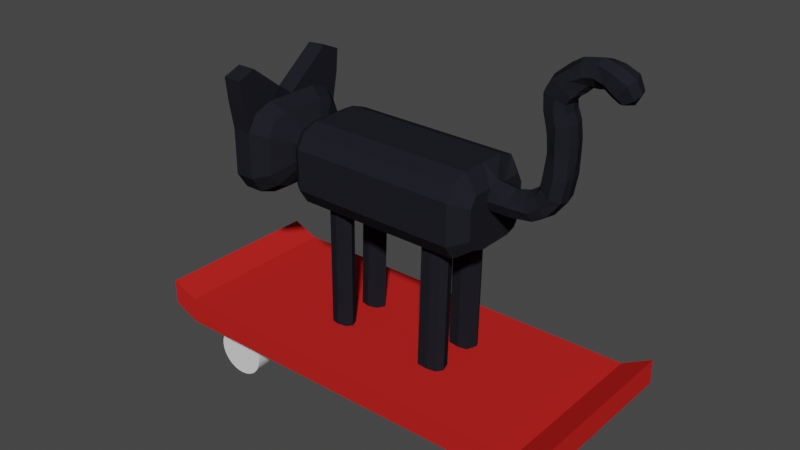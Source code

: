 # Source: cat-on-skateboardwithwheels.blend  (saved by Blender 2.81.16; exported with 4.5.12 LTS)
import bpy
from mathutils import Matrix  # noqa: F401  (used for matrix-valued properties, if any)

bpy.ops.wm.read_factory_settings(use_empty=True)
scene = bpy.context.scene
scene.name = 'Scene'

# ---- collections
col_collection = bpy.data.collections.new('Collection'); scene.collection.children.link(col_collection)

# ---- materials (node trees are filled in below, after node groups)
mat_material_001 = bpy.data.materials.new('Material.001')
mat_material_001.alpha_threshold = 0.0
mat_material_001.use_transparent_shadow = False
mat_material_001.diffuse_color = (0.5372, 0.01951, 0.01695, 1.0)
mat_material_001.line_color = (0.0, 0.0, 0.0, 1.0)
mat_material = bpy.data.materials.new('Material')
mat_material.alpha_threshold = 0.0
mat_material.use_transparent_shadow = False
mat_material.diffuse_color = (0.01484, 0.0153, 0.02074, 1.0)
mat_material.roughness = 0.8206
mat_material.specular_intensity = 0.381
mat_material.line_color = (0.0, 0.0, 0.0, 1.0)

# ---- material node trees

# ---- world
world_world = bpy.data.worlds.new('World'); scene.world = world_world
world_world.use_nodes = True; world_world.node_tree.nodes.clear()
_N = world_world.node_tree.nodes; _L = world_world.node_tree.links
n0 = _N.new('ShaderNodeOutputWorld'); n0.name = 'World Output'; n0.location = (300, 300)
n1 = _N.new('ShaderNodeBackground'); n1.name = 'Background'; n1.location = (10, 300)
n1.inputs[0].default_value = (0.05088, 0.05088, 0.05088, 1.0)
_L.new(n1.outputs[0], n0.inputs[0])
n0.is_active_output = True
world_world.color = (0.05088, 0.05088, 0.05088)
world_world.use_sun_shadow = False
world_world.sun_shadow_jitter_overblur = 0.0

# ---- meshes
me_cube = bpy.data.meshes.new('Cube')
me_cube.from_pydata([(1.0, 1.0, 1.0), (1.0, 1.0, 0.7023), (1.0, -1.0, 1.0), (1.0, -1.0, 0.7023), (-3.432, 1.0, 1.0), (-3.432, 1.0, 0.7023), (-3.432, -1.0, 1.0), (-3.432, -1.0, 0.7023), (1.347, 1.0, 1.193), (1.347, 1.0, 0.9054), (1.347, -1.0, 1.193), (1.347, -1.0, 0.9054), (-3.742, 1.0, 0.844), (-3.742, -1.0, 0.844), (-3.742, -1.0, 1.132), (-3.742, 1.0, 1.132)], [], [(0, 4, 6, 2), (3, 2, 6, 7), (5, 7, 13, 12), (5, 1, 3, 7), (2, 3, 11, 10), (5, 4, 0, 1), (9, 8, 10, 11), (1, 0, 8, 9), (3, 1, 9, 11), (0, 2, 10, 8), (13, 14, 15, 12), (6, 4, 15, 14), (4, 5, 12, 15), (7, 6, 14, 13)])
_uv = me_cube.uv_layers.new(name='UVMap')
_uv.uv.foreach_set('vector', [0.625, 0.5, 0.875, 0.5, 0.875, 0.75, 0.625, 0.75, 0.375, 0.75, 0.625, 0.75, 0.625, 1.0, 0.375, 1.0, 0.125, 0.5, 0.125, 0.75, 0.125, 0.75, 0.125, 0.5, 0.125, 0.5, 0.375, 0.5, 0.375, 0.75, 0.125, 0.75, 0.625, 0.75, 0.375, 0.75, 0.375, 0.75, 0.625, 0.75, 0.375, 0.25, 0.625, 0.25, 0.625, 0.5, 0.375, 0.5, 0.375, 0.5, 0.625, 0.5, 0.625, 0.75, 0.375, 0.75, 0.375, 0.5, 0.625, 0.5, 0.625, 0.5, 0.375, 0.5, 0.375, 0.75, 0.375, 0.5, 0.375, 0.5, 0.375, 0.75, 0.625, 0.5, 0.625, 0.75, 0.625, 0.75, 0.625, 0.5, 0.375, 0.0, 0.625, 0.0, 0.625, 0.25, 0.375, 0.25, 0.875, 0.75, 0.875, 0.5, 0.875, 0.5, 0.875, 0.75, 0.625, 0.25, 0.375, 0.25, 0.375, 0.25, 0.625, 0.25, 0.375, 1.0, 0.625, 1.0, 0.625, 1.0, 0.375, 1.0])
me_cube.materials.append(mat_material_001)
me_cube.use_remesh_preserve_volume = False
me_cube.use_remesh_preserve_attributes = False
me_cube.use_mirror_vertex_groups = False
me_cube.update()
me_cube_003 = bpy.data.meshes.new('Cube.003')
me_cube_003.from_pydata([(-1.638, -0.3732, 0.2102), (-1.638, -0.3769, 0.9191), (-1.638, 0.4407, 0.2006), (-1.638, 0.4659, 0.9164), (0.3604, -0.4161, 0.1442), (0.3604, -0.4202, 0.932), (0.3604, 0.4884, 0.1335), (0.3604, 0.5164, 0.929), (-1.638, 0.04096, 0.1527), (-1.638, -0.469, 0.5665), (-1.638, 0.04096, 0.9803), (-1.638, 0.5509, 0.5665), (-0.9158, 0.4868, 0.1467), (-0.9158, 0.5148, 0.9423), (0.3604, 0.6108, 0.5401), (0.3604, 0.04411, 0.08028), (0.3604, 0.04411, 1.0), (0.3604, -0.5226, 0.5401), (-0.9158, -0.4177, 0.1574), (-0.9158, -0.4218, 0.9452), (-0.9158, 0.04255, 1.013), (-0.9158, 0.04255, 0.09351), (-0.9158, -0.5242, 0.5534), (-0.9158, 0.6092, 0.5534), (-1.901, 0.1851, 0.3321), (-1.638, -0.214, 0.1527), (-1.638, -0.469, 0.7734), (-1.638, 0.2959, 0.9803), (-1.638, 0.5509, 0.3596), (-1.554, 0.486, 0.1533), (-0.2777, 0.5156, 0.9357), (0.3604, 0.6108, 0.3102), (0.1909, 0.3275, 0.08028), (0.3604, -0.2392, 1.0), (0.3604, -0.5226, 0.3102), (-0.2777, -0.4169, 0.1508), (-1.554, -0.4226, 0.9519), (-1.638, 0.2959, 0.1527), (-1.638, -0.469, 0.3596), (-1.638, -0.214, 0.9803), (-1.638, 0.5509, 0.7734), (-0.2777, 0.4876, 0.1401), (-1.554, 0.514, 0.9489), (0.3604, 0.6108, 0.7701), (0.1928, -0.2392, 0.08028), (0.3604, 0.3275, 1.0), (0.3604, -0.5226, 0.7701), (-1.554, -0.4185, 0.164), (-0.2777, -0.421, 0.9386), (-0.9158, -0.2408, 1.013), (-0.9158, 0.3259, 1.013), (-0.2777, 0.04333, 1.007), (-1.554, 0.04177, 1.02), (-1.092, -0.2408, 0.09351), (-1.079, 0.3259, 0.09351), (-1.554, 0.04177, 0.1001), (-0.2777, 0.04333, 0.0869), (-1.554, -0.5249, 0.56), (-0.2777, -0.5234, 0.5468), (-0.9158, -0.5242, 0.3234), (-0.9158, -0.5242, 0.7833), (0.2009, 0.04391, 0.08194), (-0.2777, 0.61, 0.5468), (-1.554, 0.6085, 0.56), (-0.9158, 0.6092, 0.3234), (-0.9158, 0.6092, 0.7833), (-1.901, 0.267, 0.3592), (-1.901, 0.3293, 0.4491), (-1.901, 0.2812, 0.7641), (-1.901, 0.1851, 0.8003), (-1.901, -0.1955, 0.7656), (-1.901, -0.2476, 0.6832), (-1.901, -0.1935, 0.3646), (-1.554, 0.6085, 0.7899), (-1.554, 0.6085, 0.3301), (-0.2777, 0.61, 0.3168), (-0.09227, -0.1225, 0.08691), (-0.1181, 0.04352, 0.08524), (-0.2777, -0.5234, 0.7767), (-0.2777, -0.5234, 0.3168), (-1.554, -0.5249, 0.3301), (-0.1409, 0.3267, 0.0869), (-1.394, 0.3251, 0.1001), (-1.393, -0.2416, 0.1001), (-1.554, 0.3251, 1.02), (-0.2777, 0.3267, 1.007), (-0.2777, -0.24, 1.007), (-1.554, -0.2416, 1.02), (-0.142, -0.24, 0.0869), (-1.554, -0.5249, 0.7899), (0.1536, -0.122, 0.08028), (-0.2777, 0.61, 0.7767), (-1.901, -0.1034, 0.3321), (0.1627, 0.3851, 0.1069), (0.1466, 0.2061, 0.08028), (0.0414, 0.488, 0.1368), (0.0414, 0.04372, 0.08359), (-0.08669, 0.2073, 0.0869), (-0.09371, 0.39, 0.1135), (0.1665, -0.2557, -1.351), (0.0414, 0.4075, 0.1102), (0.0414, 0.1854, 0.08359), (-1.128, 0.2362, 0.09351), (-1.235, 0.04216, 0.09682), (-1.341, 0.23, 0.1001), (-1.169, -0.1214, -1.339), (-1.235, 0.2041, 0.09682), (-1.235, 0.4864, 0.15), (-1.131, 0.3878, 0.1201), (-1.341, 0.3889, 0.1267), (0.5291, 0.04907, 0.87), (-1.235, 0.4203, 0.1234), (-1.235, -0.4181, 0.1607), (-1.142, -0.3059, 0.1254), (-1.332, -0.3034, 0.1111), (0.5291, -0.158, 0.195), (-1.235, -0.3279, 0.1288), (-1.126, -0.1549, 0.09351), (-1.394, 0.04196, 0.09847), (-1.339, -0.1524, 0.1001), (0.5291, 0.4631, 0.363), (-1.075, 0.04235, 0.09516), (0.5291, 0.4631, 0.531), (-1.235, -0.1224, 0.09682), (0.5291, 0.4631, 0.699), (0.5291, -0.2872, 0.2417), (0.5291, 0.3149, 0.2145), (-1.391, -0.2382, -1.659), (-1.393, -0.238, -1.66), (0.5291, -0.365, 0.363), (0.5291, 0.1743, 0.8075), (0.5291, -0.2902, 0.8173), (0.5291, -0.06547, 0.8115), (0.5291, 0.04907, 0.195), (0.5291, 0.3737, 0.2339), (0.5291, -0.365, 0.699), (0.5291, -0.365, 0.531), (0.5268, -0.07468, 0.5899), (0.5291, 0.1661, 0.5843), (0.5291, 0.04907, 0.531), (0.5291, 0.04907, 0.363), (0.5291, 0.1526, 0.195), (0.5291, 0.2561, 0.195), (0.5291, 0.3941, 0.8152), (0.5291, 0.2144, 0.699), (0.5291, 0.2561, 0.363), (0.5291, -0.158, 0.363), (0.5291, -0.1141, 0.699), (0.0414, -0.09796, 0.08359), (0.0414, -0.4165, 0.1475), (-0.09068, -0.3161, 0.1188), (0.1421, -0.3093, 0.1122), (0.0414, -0.3281, 0.1155), (0.1164, 0.212, -1.359), (0.1607, 0.3334, -1.359), (-0.1239, 0.396, -1.326), (-0.171, 0.3326, -1.353), (0.01124, 0.333, -1.356), (0.1326, 0.391, -1.333), (-0.1169, 0.2132, -1.353), (0.01124, 0.4135, -1.33), (0.01124, 0.1913, -1.356), (0.01512, -0.2561, -1.348), (0.1158, -0.3258, -1.319), (0.1274, -0.1385, -1.351), (-0.1185, -0.1389, -1.344), (-0.1683, -0.2565, -1.344), (0.01512, -0.1144, -1.348), (-0.117, -0.3326, -1.312), (0.01512, -0.3446, -1.316), (-1.178, 0.393, -1.337), (-1.126, 0.3311, -1.364), (-1.388, 0.3941, -1.33), (-1.442, 0.3303, -1.357), (-1.176, 0.2414, -1.364), (-1.388, 0.2352, -1.357), (-1.282, 0.3307, -1.36), (-1.282, 0.2093, -1.36), (-1.282, 0.4255, -1.334), (-1.135, -0.2073, -1.339), (-1.382, -0.1189, -1.332), (-1.436, -0.2081, -1.332), (-1.185, -0.2724, -1.307), (-1.375, -0.2699, -1.321), (-1.278, -0.2944, -1.304), (-1.278, -0.08892, -1.336), (-1.278, -0.2079, -1.32), (-1.778, -0.1034, 0.3321), (-1.778, -0.1935, 0.3646), (-1.778, -0.2476, 0.6832), (-1.778, -0.1955, 0.7656), (-1.778, 0.1851, 0.8003), (-1.778, 0.2812, 0.7641), (-1.778, 0.3293, 0.4491), (-1.778, 0.267, 0.3592), (-1.778, 0.1851, 0.3321), (-1.778, 0.04083, 0.3321), (-1.778, -0.2476, 0.4491), (-1.778, -0.2476, 0.5662), (-1.778, -0.1034, 0.8003), (-1.778, 0.04083, 0.8003), (-1.778, 0.3293, 0.6832), (-1.778, 0.3293, 0.5662), (-1.901, 0.04083, 0.3321), (-1.901, -0.2476, 0.4491), (-1.901, -0.2476, 0.5662), (-1.901, -0.1034, 0.8003), (-1.901, 0.04083, 0.8003), (-1.901, 0.3293, 0.6832), (-1.901, 0.3293, 0.5662), (-2.018, 0.5699, 0.7811), (-2.018, 0.5699, 0.5665), (-2.018, -0.2235, 0.9957), (-2.018, 0.04097, 0.9957), (-2.018, -0.4879, 0.3519), (-2.018, -0.4879, 0.5665), (-2.018, 0.3054, 0.1373), (-2.018, 0.04097, 0.1373), (-2.018, 0.5699, 0.3519), (-2.018, 0.4556, 0.187), (-2.018, 0.3054, 0.9957), (-2.018, 0.4817, 0.9295), (-2.018, -0.4879, 0.7811), (-2.018, -0.3924, 0.9323), (-2.018, -0.2235, 0.1373), (-2.018, -0.3886, 0.197), (-2.406, 0.6914, 0.3029), (-2.406, 0.04104, 0.039), (-2.406, 0.3662, 0.039), (-2.406, -0.6093, 0.5667), (-2.406, -0.6093, 0.3029), (-2.406, 0.04104, 1.094), (-2.406, -0.2841, 1.094), (-2.406, 0.6914, 0.5667), (-2.406, 0.6914, 0.8306), (-2.185, 0.6914, 0.8306), (-2.185, 0.6914, 0.5667), (-2.185, -0.2841, 1.094), (-2.185, 0.04104, 1.094), (-2.185, -0.6093, 0.3029), (-2.185, -0.6093, 0.5667), (-2.185, 0.3662, 0.039), (-2.185, 0.04104, 0.039), (-2.185, 0.6914, 0.3029), (-2.185, 0.5509, 0.1001), (-2.185, 0.3662, 1.094), (-2.185, 0.583, 1.013), (-2.185, -0.6093, 0.8306), (-2.185, -0.4918, 1.016), (-2.185, -0.2841, 0.039), (-2.185, -0.4871, 0.1123), (-2.613, 0.2497, 0.1941), (-2.509, 0.4701, 0.1419), (-2.509, 0.5883, 0.3126), (-2.509, 0.4971, 0.9103), (-2.509, 0.3146, 0.9788), (-2.509, -0.4075, 0.9131), (-2.509, -0.5063, 0.7567), (-2.509, -0.4035, 0.1522), (-2.613, -0.1703, 0.1873), (-2.406, 0.5509, 0.1001), (-2.406, 0.3662, 1.094), (-2.406, 0.583, 1.013), (-2.406, -0.6093, 0.8306), (-2.406, -0.4918, 1.016), (-2.406, -0.2841, 0.039), (-2.406, -0.4871, 0.1123), (-2.613, 0.04098, 0.161), (-2.509, -0.5063, 0.3126), (-2.509, -0.5063, 0.5347), (-2.509, -0.2327, 0.9788), (-2.509, 0.04098, 0.9788), (-2.509, 0.5883, 0.7567), (-2.509, 0.5883, 0.5347), (-2.613, 0.2563, 0.4948), (-2.617, -0.1563, 0.4878), (-2.642, 0.05227, 0.5347), (-2.599, 0.05399, 0.7349), (-2.587, -0.2327, 0.7417), (-2.613, -0.2327, 0.3126), (-2.613, 0.3146, 0.3126), (-2.583, 0.3139, 0.7419), (-2.406, -0.6637, 1.158), (-2.406, -0.6898, 1.425), (-2.406, -0.4821, 1.503), (-2.388, -0.1486, 1.231), (-2.185, -0.4821, 1.503), (-2.167, -0.1486, 1.231), (-2.185, -0.6637, 1.158), (-2.185, -0.6898, 1.425), (-2.406, 0.5626, 1.491), (-2.406, 0.7794, 1.41), (-2.185, 0.5626, 1.491), (-2.185, 0.7794, 1.41), (-2.185, 0.7572, 1.149), (-2.406, 0.7572, 1.149), (-2.73, 0.2511, 0.2131), (-2.73, 0.04235, 0.18), (-2.694, -0.1549, 0.4224), (-2.719, 0.05364, 0.4692), (-2.804, 0.04235, 0.3023), (-2.73, -0.1689, 0.2064), (-2.69, 0.2577, 0.4294), (-2.751, -0.1854, 0.2962), (-2.753, 0.273, 0.3079), (0.7595, 0.1738, 0.7785), (0.7595, 0.2138, 0.6985), (0.7595, 0.0485, 0.841), (0.7595, -0.06605, 0.7825), (0.7608, 0.1655, 0.5991), (0.9963, 0.1833, 0.8699), (0.777, 0.0485, 0.5667), (0.7618, -0.07525, 0.5894), (0.7595, -0.1147, 0.6985), (0.915, 0.1739, 0.8163), (0.9737, 0.2139, 0.7078), (0.915, 0.04861, 0.8788), (0.915, -0.06593, 0.8203), (1.009, 0.1657, 0.6306), (1.046, 0.1889, 0.9644), (1.025, 0.04861, 0.5982), (1.01, -0.07513, 0.6208), (0.9737, -0.1145, 0.7078), (1.071, 0.2233, 0.7912), (0.9963, 0.05801, 0.9323), (1.014, -0.05653, 0.8738), (1.158, 0.1751, 0.728), (1.175, 0.05801, 0.6955), (1.163, -0.06921, 0.7158), (1.092, -0.1044, 0.7887), (1.169, 0.2289, 0.9117), (1.007, 0.06361, 0.9906), (1.069, -0.05093, 0.9669), (1.285, 0.1807, 0.8902), (1.076, 0.2018, 1.297), (1.301, 0.06317, 0.8578), (1.29, -0.04598, 0.878), (1.189, -0.09878, 0.9093), (1.082, 0.1981, 1.109), (1.199, 0.2382, 1.114), (1.04, 0.07289, 1.112), (1.083, -0.04165, 1.124), (1.322, 0.1899, 1.115), (1.339, 0.07245, 1.098), (1.327, -0.0367, 1.1), (1.219, -0.0895, 1.112), (1.175, 0.2398, 1.311), (1.054, 0.08633, 1.309), (1.097, -0.02078, 1.325), (1.322, 0.2008, 1.311), (1.351, 0.08595, 1.297), (1.325, -0.0231, 1.299), (1.207, -0.06926, 1.309), (1.082, 0.2036, 1.54), (1.081, 0.2043, 1.448), (1.179, 0.2423, 1.462), (1.047, 0.08887, 1.46), (1.093, -0.03077, 1.457), (1.321, 0.2034, 1.462), (1.35, 0.08849, 1.448), (1.324, -0.02056, 1.45), (1.197, -0.06671, 1.46), (1.039, 0.2016, 1.713), (1.181, 0.2416, 1.594), (1.031, 0.08814, 1.553), (1.086, -0.04125, 1.55), (1.299, 0.2026, 1.633), (1.328, 0.08776, 1.619), (1.302, -0.02129, 1.621), (1.199, -0.06745, 1.592), (1.032, 0.2006, 1.879), (1.138, 0.2396, 1.738), (0.9885, 0.08612, 1.726), (1.043, -0.04327, 1.723), (1.256, 0.2006, 1.743), (1.285, 0.08574, 1.729), (1.259, -0.02331, 1.73), (1.156, -0.06947, 1.736), (1.11, 0.2014, 2.021), (1.151, 0.2386, 1.868), (0.9807, 0.08516, 1.891), (1.035, -0.04423, 1.889), (1.248, 0.1997, 1.824), (1.277, 0.08478, 1.81), (1.251, -0.02427, 1.812), (1.169, -0.07043, 1.866), (1.254, 0.194, 2.148), (1.23, 0.2394, 1.969), (1.059, 0.08592, 2.033), (1.114, -0.04346, 2.03), (1.306, 0.2004, 1.901), (1.335, 0.09452, 1.887), (1.309, -0.02351, 1.888), (1.248, -0.06967, 1.967), (1.32, 0.2348, 2.058), (1.226, 0.0806, 2.174), (1.258, -0.03387, 2.143), (1.371, 0.2028, 1.978), (1.392, 0.09451, 1.928), (1.364, 0.007548, 1.955), (1.305, -0.05596, 2.051), (1.371, 0.1867, 2.223), (1.412, 0.2294, 2.11), (1.343, 0.07333, 2.248), (1.366, -0.02626, 2.219), (1.43, 0.1955, 2.04), (1.444, 0.1021, 1.981), (1.429, 0.03081, 2.017), (1.398, -0.04397, 2.103), (1.546, 0.2194, 2.239), (1.525, 0.2616, 2.112), (1.538, 0.1032, 2.275), (1.517, -0.002822, 2.24), (1.517, 0.2255, 2.037), (1.502, 0.1272, 1.975), (1.492, 0.05364, 2.017), (1.492, -0.02275, 2.115), (1.811, 0.2246, 2.158), (1.678, 0.2073, 2.227), (1.611, 0.268, 2.126), (1.692, 0.08659, 2.237), (1.668, -0.01333, 2.189), (1.58, 0.2451, 2.051), (1.551, 0.1584, 1.978), (1.562, 0.07772, 2.004), (1.602, -0.0139, 2.077), (1.709, 0.2744, 2.052), (1.846, 0.108, 2.148), (1.815, 0.006324, 2.107), (1.648, 0.2476, 2.001), (1.6, 0.1586, 1.943), (1.633, 0.08054, 1.952), (1.717, -0.003847, 1.986), (1.862, 0.2422, 2.017), (1.762, 0.2852, 1.976), (1.892, 0.1417, 2.009), (1.866, 0.05404, 1.974), (1.709, 0.262, 1.932), (1.668, 0.1853, 1.881), (1.697, 0.118, 1.889), (1.769, 0.04527, 1.918), (1.816, 0.1726, 1.893)], [(128, 127)], [(9, 26, 189, 198), (91, 30, 7, 43), (15, 94, 141, 133), (89, 36, 1, 26), (90, 44, 99, 164), (87, 39, 1, 36), (86, 49, 19, 48), (85, 50, 20, 51), (84, 27, 10, 52), (116, 113, 18, 112), (106, 102, 21, 121, 103), (101, 94, 15, 61, 96), (80, 57, 9, 38), (79, 58, 22, 59), (78, 48, 19, 60), (4, 151, 44, 115, 125), (93, 6, 134, 126), (32, 93, 126, 142), (75, 62, 14, 31), (74, 63, 23, 64), (73, 42, 13, 65), (28, 2, 194, 193), (3, 40, 201, 192), (8, 25, 187, 196), (27, 3, 192, 191), (1, 39, 199, 190), (26, 1, 190, 189), (0, 38, 197, 188), (40, 11, 202, 201), (25, 0, 188, 187), (2, 37, 195, 194), (39, 10, 200, 199), (11, 28, 193, 202), (63, 73, 65, 23), (11, 40, 73, 63), (40, 3, 42, 73), (29, 74, 64, 12, 107), (2, 28, 74, 29), (28, 11, 63, 74), (41, 75, 31, 6, 95), (12, 64, 75, 41), (64, 23, 62, 75), (43, 7, 143, 124), (46, 17, 136, 135), (6, 31, 120, 134), (17, 34, 129, 136), (45, 16, 110, 130), (16, 33, 132, 110), (44, 90, 15, 133, 115), (94, 32, 142, 141), (14, 43, 124, 122), (58, 78, 60, 22), (17, 46, 78, 58), (46, 5, 48, 78), (35, 79, 59, 18), (4, 34, 79, 35, 149), (34, 17, 58, 79), (47, 80, 38, 0), (18, 59, 80, 47, 112), (59, 22, 57, 80), (54, 81, 97, 56, 21, 102), (12, 41, 98, 81, 54, 108), (94, 101, 161, 153), (37, 82, 104, 55, 8), (2, 29, 109, 82, 37), (25, 83, 114, 47, 0), (8, 55, 119, 83, 25), (117, 123, 103, 21), (50, 84, 52, 20), (13, 42, 84, 50), (42, 3, 27, 84), (45, 85, 51, 16), (7, 30, 85, 45), (30, 13, 50, 85), (33, 86, 48, 5), (16, 51, 86, 33), (51, 20, 49, 86), (49, 87, 36, 19), (20, 52, 87, 49), (52, 10, 39, 87), (53, 88, 150, 35, 18, 113), (21, 56, 76, 88, 53, 117), (57, 89, 26, 9), (22, 60, 89, 57), (60, 19, 36, 89), (5, 46, 135, 131), (31, 14, 122, 120), (34, 4, 125, 129), (62, 91, 43, 14), (23, 65, 91, 62), (65, 13, 30, 91), (38, 9, 198, 197), (10, 27, 191, 200), (37, 8, 196, 195), (98, 100, 160, 155), (41, 95, 100, 98), (95, 6, 93, 100), (97, 101, 96, 77, 56), (93, 32, 154, 158), (101, 97, 159, 161), (104, 106, 103, 118, 55), (102, 106, 177, 174), (82, 109, 172, 173), (109, 111, 178, 172), (106, 104, 175, 177), (107, 12, 108, 111), (107, 111, 109, 29), (114, 116, 112, 47), (137, 147, 135, 136), (142, 145, 140, 133, 141), (124, 143, 130, 144), (122, 124, 144, 138), (119, 55, 103, 123), (7, 45, 130, 143), (33, 5, 131, 132), (139, 138, 309, 311), (147, 137, 312, 313), (140, 139, 137, 146), (137, 139, 311, 312), (133, 140, 146, 115), (115, 146, 129, 125), (138, 144, 306, 309), (147, 132, 131, 135), (145, 138, 139, 140), (120, 122, 138, 145), (134, 120, 145, 142, 126), (146, 137, 136, 129), (56, 96, 148, 76), (148, 90, 164, 167), (15, 90, 148, 96), (44, 151, 163, 99), (35, 150, 152, 149), (151, 152, 169, 163), (149, 152, 151, 4), (160, 158, 154, 157), (155, 160, 157, 156), (156, 157, 161, 159), (157, 154, 153, 161), (100, 93, 158, 160), (81, 98, 155, 156), (32, 94, 153, 154), (97, 81, 156, 159), (162, 169, 168, 166), (165, 167, 162, 166), (162, 167, 164, 99), (162, 99, 163, 169), (88, 76, 165, 166), (152, 150, 168, 169), (150, 88, 166, 168), (76, 148, 167, 165), (116, 114, 183, 184), (123, 117, 105, 185), (119, 123, 185, 180), (53, 113, 182, 179), (175, 173, 176, 177), (174, 177, 176, 171), (170, 171, 176, 178), (172, 178, 176, 173), (111, 108, 170, 178), (108, 54, 171, 170), (104, 82, 173, 175), (54, 102, 174, 171), (180, 185, 186, 181), (181, 186, 184, 183), (105, 179, 186, 185), (179, 182, 184, 186), (117, 53, 179, 105), (83, 119, 180, 181), (114, 83, 181, 183), (113, 116, 184, 182), (187, 188, 72, 92), (201, 202, 209, 208), (200, 191, 69, 207), (199, 200, 207, 206), (198, 189, 71, 205), (197, 198, 205, 204), (196, 187, 92, 203), (192, 201, 208, 68), (195, 196, 203, 24), (190, 199, 206, 70), (193, 194, 66, 67), (188, 197, 204, 72), (191, 192, 68, 69), (194, 195, 24, 66), (189, 190, 70, 71), (202, 193, 67, 209), (205, 71, 222, 215), (69, 68, 221, 220), (203, 92, 224, 217), (68, 208, 210, 221), (67, 66, 219, 218), (24, 203, 217, 216), (70, 206, 212, 223), (204, 205, 215, 214), (72, 204, 214, 225), (206, 207, 213, 212), (66, 24, 216, 219), (208, 209, 211, 210), (209, 67, 218, 211), (92, 72, 225, 224), (207, 69, 220, 213), (71, 70, 223, 222), (223, 212, 237, 248), (216, 217, 242, 241), (225, 214, 239, 250), (214, 215, 240, 239), (219, 216, 241, 244), (212, 213, 238, 237), (211, 218, 243, 236), (210, 211, 236, 235), (224, 225, 250, 249), (213, 220, 245, 238), (222, 223, 248, 247), (215, 222, 247, 240), (220, 221, 246, 245), (217, 224, 249, 242), (221, 210, 235, 246), (218, 219, 244, 243), (236, 243, 226, 233), (235, 236, 233, 234), (249, 250, 266, 265), (261, 231, 290), (247, 248, 289, 288), (240, 247, 263, 229), (242, 249, 265, 227), (246, 235, 294, 293), (243, 244, 260, 226), (238, 231, 285, 287), (241, 242, 227, 228), (250, 239, 230, 266), (239, 240, 229, 230), (244, 241, 228, 260), (237, 238, 287, 286), (227, 265, 259, 267), (261, 262, 254, 255), (262, 234, 272, 254), (263, 264, 256, 257), (264, 232, 270, 256), (234, 233, 273, 272), (265, 266, 258, 259), (266, 230, 268, 258), (232, 231, 271, 270), (260, 228, 251, 252), (230, 229, 269, 268), (233, 226, 253, 273), (228, 227, 267, 251), (231, 261, 255, 271), (229, 263, 257, 269), (226, 260, 252, 253), (281, 255, 254, 272), (280, 274, 273, 253), (276, 274, 302, 299), (278, 270, 271, 277), (275, 278, 277, 276), (269, 257, 278, 275), (257, 256, 270, 278), (275, 276, 299, 298), (258, 268, 279, 259), (268, 269, 275, 279), (251, 280, 253, 252), (279, 275, 298, 303), (274, 280, 304, 302), (274, 281, 272, 273), (276, 277, 281, 274), (277, 271, 255, 281), (288, 289, 283, 282), (289, 286, 284, 283), (286, 287, 285, 284), (231, 232, 284, 285), (232, 264, 283, 284), (264, 263, 282, 283), (248, 237, 286, 289), (263, 247, 288, 282), (292, 293, 291, 290), (293, 294, 295, 291), (235, 234, 295, 294), (245, 246, 293, 292), (234, 262, 291, 295), (262, 261, 290, 291), (238, 245, 292), (292, 290, 231, 238), (303, 298, 299, 300), (301, 303, 300, 297), (297, 300, 304, 296), (300, 299, 302, 304), (280, 251, 296, 304), (267, 259, 301, 297), (251, 267, 297, 296), (259, 279, 303, 301), (312, 311, 320, 321), (306, 305, 314, 315), (308, 313, 322, 317), (309, 306, 315, 318), (110, 132, 308, 307), (144, 130, 305, 306), (130, 110, 307, 305), (132, 147, 313, 308), (317, 322, 329, 325), (318, 315, 323, 326), (320, 318, 326, 327), (314, 316, 324, 310), (307, 308, 317, 316), (313, 312, 321, 322), (305, 307, 316, 314), (311, 309, 318, 320), (327, 326, 333, 335), (310, 324, 331, 319), (329, 328, 336, 337), (324, 325, 332, 331), (315, 314, 310, 323), (321, 320, 327, 328), (316, 317, 325, 324), (322, 321, 328, 329), (319, 331, 340, 338), (337, 336, 344, 345), (331, 332, 341, 340), (336, 335, 343, 344), (326, 323, 330, 333), (325, 329, 337, 332), (323, 310, 319, 330), (328, 327, 335, 336), (344, 343, 350, 351), (339, 338, 334, 346), (341, 345, 352, 348), (342, 339, 346, 349), (335, 333, 342, 343), (333, 330, 339, 342), (332, 337, 345, 341), (330, 319, 338, 339), (340, 341, 348, 347), (345, 344, 351, 352), (338, 340, 347, 334), (343, 342, 349, 350), (346, 334, 354, 355), (349, 346, 355, 358), (351, 350, 359, 360), (352, 351, 360, 361), (361, 360, 368, 369), (356, 357, 365, 364), (359, 358, 366, 367), (354, 356, 364, 353), (348, 352, 361, 357), (334, 347, 356, 354), (350, 349, 358, 359), (347, 348, 357, 356), (367, 366, 374, 375), (353, 364, 372, 362), (365, 369, 377, 373), (363, 353, 362, 371), (360, 359, 367, 368), (358, 355, 363, 366), (355, 354, 353, 363), (357, 361, 369, 365), (371, 362, 370, 379), (374, 371, 379, 382), (376, 375, 383, 384), (377, 376, 384, 385), (364, 365, 373, 372), (369, 368, 376, 377), (368, 367, 375, 376), (366, 363, 371, 374), (382, 379, 387, 390), (384, 383, 391, 392), (385, 384, 392, 393), (380, 381, 389, 388), (373, 377, 385, 381), (362, 372, 380, 370), (375, 374, 382, 383), (372, 373, 381, 380), (388, 389, 396, 395), (391, 390, 397, 398), (378, 388, 395, 386), (389, 393, 400, 396), (379, 370, 378, 387), (381, 385, 393, 389), (370, 380, 388, 378), (383, 382, 390, 391), (386, 395, 403, 401), (396, 400, 408, 404), (394, 386, 401, 402), (397, 394, 402, 405), (393, 392, 399, 400), (392, 391, 398, 399), (390, 387, 394, 397), (387, 378, 386, 394), (403, 404, 412, 411), (406, 405, 413, 414), (401, 403, 411, 409), (404, 408, 416, 412), (398, 397, 405, 406), (395, 396, 404, 403), (400, 399, 407, 408), (399, 398, 406, 407), (412, 416, 425, 421), (410, 409, 418, 419), (413, 410, 419, 422), (415, 414, 423, 424), (408, 407, 415, 416), (407, 406, 414, 415), (405, 402, 410, 413), (402, 401, 409, 410), (419, 418, 417, 426), (422, 419, 426, 429), (424, 423, 430, 431), (425, 424, 431, 432), (409, 411, 420, 418), (414, 413, 422, 423), (411, 412, 421, 420), (416, 415, 424, 425), (432, 431, 439, 440), (427, 428, 436, 435), (430, 429, 437, 438), (417, 427, 435, 433), (421, 425, 432, 428), (418, 420, 427, 417), (423, 422, 429, 430), (420, 421, 428, 427), (435, 436, 440, 441), (438, 441, 440, 439), (434, 433, 435, 441), (437, 434, 441, 438), (431, 430, 438, 439), (429, 426, 434, 437), (426, 417, 433, 434), (428, 432, 440, 436)])
_uv = me_cube_003.uv_layers.new(name='UVMap')
_uv.uv.foreach_set('vector', [0.5, 1.0, 0.5625, 1.0, 0.5625, 1.0, 0.5, 1.0, 0.5625, 0.4375, 0.625, 0.4375, 0.625, 0.5, 0.5625, 0.5, 0.375, 0.625, 0.375, 0.5938, 0.375, 0.5938, 0.375, 0.625, 0.5625, 0.9375, 0.625, 0.9375, 0.625, 1.0, 0.5625, 1.0, 0.375, 0.6562, 0.375, 0.6875, 0.375, 0.6875, 0.375, 0.6562, 0.8125, 0.6875, 0.875, 0.6875, 0.875, 0.75, 0.8125, 0.75, 0.6875, 0.6875, 0.75, 0.6875, 0.75, 0.75, 0.6875, 0.75, 0.6875, 0.5625, 0.75, 0.5625, 0.75, 0.625, 0.6875, 0.625, 0.8125, 0.5625, 0.875, 0.5625, 0.875, 0.625, 0.8125, 0.625, 0.2188, 0.7188, 0.25, 0.7188, 0.25, 0.75, 0.2188, 0.75, 0.2188, 0.5938, 0.25, 0.5938, 0.25, 0.625, 0.2344, 0.625, 0.2188, 0.625, 0.3438, 0.5938, 0.375, 0.5938, 0.375, 0.625, 0.3594, 0.625, 0.3438, 0.625, 0.4375, 0.9375, 0.5, 0.9375, 0.5, 1.0, 0.4375, 1.0, 0.4375, 0.8125, 0.5, 0.8125, 0.5, 0.875, 0.4375, 0.875, 0.5625, 0.8125, 0.625, 0.8125, 0.625, 0.875, 0.5625, 0.875, 0.375, 0.75, 0.375, 0.7188, 0.375, 0.6875, 0.375, 0.6875, 0.375, 0.75, 0.375, 0.5312, 0.375, 0.5, 0.375, 0.5, 0.375, 0.5312, 0.375, 0.5625, 0.375, 0.5312, 0.375, 0.5312, 0.375, 0.5625, 0.4375, 0.4375, 0.5, 0.4375, 0.5, 0.5, 0.4375, 0.5, 0.4375, 0.3125, 0.5, 0.3125, 0.5, 0.375, 0.4375, 0.375, 0.5625, 0.3125, 0.625, 0.3125, 0.625, 0.375, 0.5625, 0.375, 0.4375, 0.25, 0.375, 0.25, 0.375, 0.25, 0.4375, 0.25, 0.625, 0.25, 0.5625, 0.25, 0.5625, 0.25, 0.625, 0.25, 0.125, 0.625, 0.125, 0.6875, 0.125, 0.6875, 0.125, 0.625, 0.875, 0.5625, 0.875, 0.5, 0.875, 0.5, 0.875, 0.5625, 0.875, 0.75, 0.875, 0.6875, 0.875, 0.6875, 0.875, 0.75, 0.5625, 1.0, 0.625, 1.0, 0.625, 1.0, 0.5625, 1.0, 0.375, 1.0, 0.4375, 1.0, 0.4375, 1.0, 0.375, 1.0, 0.5625, 0.25, 0.5, 0.25, 0.5, 0.25, 0.5625, 0.25, 0.125, 0.6875, 0.125, 0.75, 0.125, 0.75, 0.125, 0.6875, 0.125, 0.5, 0.125, 0.5625, 0.125, 0.5625, 0.125, 0.5, 0.875, 0.6875, 0.875, 0.625, 0.875, 0.625, 0.875, 0.6875, 0.5, 0.25, 0.4375, 0.25, 0.4375, 0.25, 0.5, 0.25, 0.5, 0.3125, 0.5625, 0.3125, 0.5625, 0.375, 0.5, 0.375, 0.5, 0.25, 0.5625, 0.25, 0.5625, 0.3125, 0.5, 0.3125, 0.5625, 0.25, 0.625, 0.25, 0.625, 0.3125, 0.5625, 0.3125, 0.375, 0.3125, 0.4375, 0.3125, 0.4375, 0.375, 0.375, 0.375, 0.375, 0.3438, 0.375, 0.25, 0.4375, 0.25, 0.4375, 0.3125, 0.375, 0.3125, 0.4375, 0.25, 0.5, 0.25, 0.5, 0.3125, 0.4375, 0.3125, 0.375, 0.4375, 0.4375, 0.4375, 0.4375, 0.5, 0.375, 0.5, 0.375, 0.4688, 0.375, 0.375, 0.4375, 0.375, 0.4375, 0.4375, 0.375, 0.4375, 0.4375, 0.375, 0.5, 0.375, 0.5, 0.4375, 0.4375, 0.4375, 0.5625, 0.5, 0.625, 0.5, 0.625, 0.5, 0.5625, 0.5, 0.5625, 0.75, 0.5, 0.75, 0.5, 0.75, 0.5625, 0.75, 0.375, 0.5, 0.4375, 0.5, 0.4375, 0.5, 0.375, 0.5, 0.5, 0.75, 0.4375, 0.75, 0.4375, 0.75, 0.5, 0.75, 0.625, 0.5625, 0.625, 0.625, 0.625, 0.625, 0.625, 0.5625, 0.625, 0.625, 0.625, 0.6875, 0.625, 0.6875, 0.625, 0.625, 0.375, 0.6875, 0.375, 0.6562, 0.375, 0.625, 0.375, 0.625, 0.375, 0.6875, 0.375, 0.5938, 0.375, 0.5625, 0.375, 0.5625, 0.375, 0.5938, 0.5, 0.5, 0.5625, 0.5, 0.5625, 0.5, 0.5, 0.5, 0.5, 0.8125, 0.5625, 0.8125, 0.5625, 0.875, 0.5, 0.875, 0.5, 0.75, 0.5625, 0.75, 0.5625, 0.8125, 0.5, 0.8125, 0.5625, 0.75, 0.625, 0.75, 0.625, 0.8125, 0.5625, 0.8125, 0.375, 0.8125, 0.4375, 0.8125, 0.4375, 0.875, 0.375, 0.875, 0.375, 0.75, 0.4375, 0.75, 0.4375, 0.8125, 0.375, 0.8125, 0.375, 0.7812, 0.4375, 0.75, 0.5, 0.75, 0.5, 0.8125, 0.4375, 0.8125, 0.375, 0.9375, 0.4375, 0.9375, 0.4375, 1.0, 0.375, 1.0, 0.375, 0.875, 0.4375, 0.875, 0.4375, 0.9375, 0.375, 0.9375, 0.375, 0.9062, 0.4375, 0.875, 0.5, 0.875, 0.5, 0.9375, 0.4375, 0.9375, 0.25, 0.5625, 0.3125, 0.5625, 0.3125, 0.5938, 0.3125, 0.625, 0.25, 0.625, 0.25, 0.5938, 0.25, 0.5, 0.3125, 0.5, 0.3125, 0.5312, 0.3125, 0.5625, 0.25, 0.5625, 0.25, 0.5312, 0.375, 0.5938, 0.3438, 0.5938, 0.3438, 0.5938, 0.375, 0.5938, 0.125, 0.5625, 0.1875, 0.5625, 0.1875, 0.5938, 0.1875, 0.625, 0.125, 0.625, 0.125, 0.5, 0.1875, 0.5, 0.1875, 0.5312, 0.1875, 0.5625, 0.125, 0.5625, 0.125, 0.6875, 0.1875, 0.6875, 0.1875, 0.7188, 0.1875, 0.75, 0.125, 0.75, 0.125, 0.625, 0.1875, 0.625, 0.1875, 0.6562, 0.1875, 0.6875, 0.125, 0.6875, 0.25, 0.6562, 0.0, 0.0, 0.0, 0.0, 0.25, 0.625, 0.75, 0.5625, 0.8125, 0.5625, 0.8125, 0.625, 0.75, 0.625, 0.75, 0.5, 0.8125, 0.5, 0.8125, 0.5625, 0.75, 0.5625, 0.8125, 0.5, 0.875, 0.5, 0.875, 0.5625, 0.8125, 0.5625, 0.625, 0.5625, 0.6875, 0.5625, 0.6875, 0.625, 0.625, 0.625, 0.625, 0.5, 0.6875, 0.5, 0.6875, 0.5625, 0.625, 0.5625, 0.6875, 0.5, 0.75, 0.5, 0.75, 0.5625, 0.6875, 0.5625, 0.625, 0.6875, 0.6875, 0.6875, 0.6875, 0.75, 0.625, 0.75, 0.625, 0.625, 0.6875, 0.625, 0.6875, 0.6875, 0.625, 0.6875, 0.6875, 0.625, 0.75, 0.625, 0.75, 0.6875, 0.6875, 0.6875, 0.75, 0.6875, 0.8125, 0.6875, 0.8125, 0.75, 0.75, 0.75, 0.75, 0.625, 0.8125, 0.625, 0.8125, 0.6875, 0.75, 0.6875, 0.8125, 0.625, 0.875, 0.625, 0.875, 0.6875, 0.8125, 0.6875, 0.25, 0.6875, 0.3125, 0.6875, 0.3125, 0.7188, 0.3125, 0.75, 0.25, 0.75, 0.25, 0.7188, 0.25, 0.625, 0.3125, 0.625, 0.3125, 0.6562, 0.3125, 0.6875, 0.25, 0.6875, 0.25, 0.6562, 0.5, 0.9375, 0.5625, 0.9375, 0.5625, 1.0, 0.5, 1.0, 0.5, 0.875, 0.5625, 0.875, 0.5625, 0.9375, 0.5, 0.9375, 0.5625, 0.875, 0.625, 0.875, 0.625, 0.9375, 0.5625, 0.9375, 0.625, 0.75, 0.5625, 0.75, 0.5625, 0.75, 0.625, 0.75, 0.4375, 0.5, 0.5, 0.5, 0.5, 0.5, 0.4375, 0.5, 0.4375, 0.75, 0.375, 0.75, 0.375, 0.75, 0.4375, 0.75, 0.5, 0.4375, 0.5625, 0.4375, 0.5625, 0.5, 0.5, 0.5, 0.5, 0.375, 0.5625, 0.375, 0.5625, 0.4375, 0.5, 0.4375, 0.5625, 0.375, 0.625, 0.375, 0.625, 0.4375, 0.5625, 0.4375, 0.4375, 1.0, 0.5, 1.0, 0.5, 1.0, 0.4375, 1.0, 0.875, 0.625, 0.875, 0.5625, 0.875, 0.5625, 0.875, 0.625, 0.125, 0.5625, 0.125, 0.625, 0.125, 0.625, 0.125, 0.5625, 0.3125, 0.5312, 0.3438, 0.5312, 0.3438, 0.5312, 0.3125, 0.5312, 0.3125, 0.5, 0.3438, 0.5, 0.3438, 0.5312, 0.3125, 0.5312, 0.3438, 0.5, 0.375, 0.5, 0.375, 0.5312, 0.3438, 0.5312, 0.3125, 0.5938, 0.3438, 0.5938, 0.3438, 0.625, 0.3281, 0.625, 0.3125, 0.625, 0.375, 0.5312, 0.375, 0.5625, 0.375, 0.5625, 0.375, 0.5312, 0.3438, 0.5938, 0.3125, 0.5938, 0.3125, 0.5938, 0.3438, 0.5938, 0.1875, 0.5938, 0.2188, 0.5938, 0.2188, 0.625, 0.2031, 0.625, 0.1875, 0.625, 0.25, 0.5938, 0.2188, 0.5938, 0.2188, 0.5938, 0.25, 0.5938, 0.1875, 0.5625, 0.1875, 0.5312, 0.1875, 0.5312, 0.1875, 0.5625, 0.1875, 0.5312, 0.0, 0.0, 0.0, 0.0, 0.1875, 0.5312, 0.2188, 0.5938, 0.1875, 0.5938, 0.1875, 0.5938, 0.2188, 0.5938, 0.375, 0.3438, 0.25, 0.5, 0.25, 0.5312, 0.0, 0.0, 0.375, 0.3438, 0.0, 0.0, 0.1875, 0.5312, 0.1875, 0.5, 0.1875, 0.7188, 0.2188, 0.7188, 0.2188, 0.75, 0.1875, 0.75, 0.5, 0.6875, 0.5625, 0.6875, 0.5625, 0.75, 0.5, 0.75, 0.375, 0.5625, 0.4375, 0.5625, 0.4375, 0.625, 0.375, 0.625, 0.375, 0.5938, 0.5625, 0.5, 0.625, 0.5, 0.625, 0.5625, 0.5625, 0.5625, 0.5, 0.5, 0.5625, 0.5, 0.5625, 0.5625, 0.5, 0.5625, 0.1875, 0.6562, 0.1875, 0.625, 0.0, 0.0, 0.0, 0.0, 0.625, 0.5, 0.625, 0.5625, 0.625, 0.5625, 0.625, 0.5, 0.625, 0.6875, 0.625, 0.75, 0.625, 0.75, 0.625, 0.6875, 0.5, 0.625, 0.5, 0.5625, 0.5, 0.5625, 0.5, 0.625, 0.5625, 0.6875, 0.5, 0.6875, 0.5, 0.6875, 0.5625, 0.6875, 0.4375, 0.625, 0.5, 0.625, 0.5, 0.6875, 0.4375, 0.6875, 0.5, 0.6875, 0.5, 0.625, 0.5, 0.625, 0.5, 0.6875, 0.375, 0.625, 0.4375, 0.625, 0.4375, 0.6875, 0.375, 0.6875, 0.375, 0.6875, 0.4375, 0.6875, 0.4375, 0.75, 0.375, 0.75, 0.5, 0.5625, 0.5625, 0.5625, 0.5625, 0.5625, 0.5, 0.5625, 0.5625, 0.6875, 0.625, 0.6875, 0.625, 0.75, 0.5625, 0.75, 0.4375, 0.5625, 0.5, 0.5625, 0.5, 0.625, 0.4375, 0.625, 0.4375, 0.5, 0.5, 0.5, 0.5, 0.5625, 0.4375, 0.5625, 0.375, 0.5, 0.4375, 0.5, 0.4375, 0.5625, 0.375, 0.5625, 0.375, 0.5312, 0.4375, 0.6875, 0.5, 0.6875, 0.5, 0.75, 0.4375, 0.75, 0.3125, 0.625, 0.0, 0.0, 0.0, 0.0, 0.3125, 0.6562, 0.0, 0.0, 0.375, 0.6562, 0.375, 0.6562, 0.0, 0.0, 0.375, 0.625, 0.375, 0.6562, 0.0, 0.0, 0.0, 0.0, 0.375, 0.6875, 0.375, 0.7188, 0.375, 0.7188, 0.375, 0.6875, 0.375, 0.8125, 0.3125, 0.7188, 0.0, 0.0, 0.375, 0.7812, 0.375, 0.7188, 0.0, 0.0, 0.0, 0.0, 0.375, 0.7188, 0.375, 0.7812, 0.0, 0.0, 0.375, 0.7188, 0.375, 0.75, 0.3438, 0.5312, 0.375, 0.5312, 0.375, 0.5625, 0.3438, 0.5625, 0.3125, 0.5312, 0.3438, 0.5312, 0.3438, 0.5625, 0.3125, 0.5625, 0.3125, 0.5625, 0.3438, 0.5625, 0.3438, 0.5938, 0.3125, 0.5938, 0.3438, 0.5625, 0.375, 0.5625, 0.375, 0.5938, 0.3438, 0.5938, 0.3438, 0.5312, 0.375, 0.5312, 0.375, 0.5312, 0.3438, 0.5312, 0.3125, 0.5625, 0.3125, 0.5312, 0.3125, 0.5312, 0.3125, 0.5625, 0.375, 0.5625, 0.375, 0.5938, 0.375, 0.5938, 0.375, 0.5625, 0.3125, 0.5938, 0.3125, 0.5625, 0.3125, 0.5625, 0.3125, 0.5938, 0.3438, 0.6875, 0.0, 0.0, 0.3125, 0.7188, 0.3125, 0.6875, 0.3125, 0.6562, 0.0, 0.0, 0.3438, 0.6875, 0.3125, 0.6875, 0.3438, 0.6875, 0.0, 0.0, 0.375, 0.6562, 0.375, 0.6875, 0.3438, 0.6875, 0.375, 0.6875, 0.375, 0.7188, 0.0, 0.0, 0.3125, 0.6875, 0.3125, 0.6562, 0.3125, 0.6562, 0.3125, 0.6875, 0.0, 0.0, 0.3125, 0.7188, 0.3125, 0.7188, 0.0, 0.0, 0.3125, 0.7188, 0.3125, 0.6875, 0.3125, 0.6875, 0.3125, 0.7188, 0.3125, 0.6562, 0.0, 0.0, 0.0, 0.0, 0.3125, 0.6562, 0.2188, 0.7188, 0.1875, 0.7188, 0.1875, 0.7188, 0.2188, 0.7188, 0.0, 0.0, 0.25, 0.6562, 0.25, 0.6562, 0.0, 0.0, 0.1875, 0.6562, 0.0, 0.0, 0.0, 0.0, 0.1875, 0.6562, 0.25, 0.6875, 0.25, 0.7188, 0.25, 0.7188, 0.25, 0.6875, 0.1875, 0.5938, 0.1875, 0.5625, 0.2188, 0.5625, 0.2188, 0.5938, 0.25, 0.5938, 0.2188, 0.5938, 0.2188, 0.5625, 0.25, 0.5625, 0.25, 0.5312, 0.25, 0.5625, 0.0, 0.0, 0.0, 0.0, 0.1875, 0.5312, 0.0, 0.0, 0.0, 0.0, 0.1875, 0.5625, 0.0, 0.0, 0.25, 0.5312, 0.25, 0.5312, 0.0, 0.0, 0.25, 0.5312, 0.25, 0.5625, 0.25, 0.5625, 0.25, 0.5312, 0.1875, 0.5938, 0.1875, 0.5625, 0.1875, 0.5625, 0.1875, 0.5938, 0.25, 0.5625, 0.25, 0.5938, 0.25, 0.5938, 0.25, 0.5625, 0.1875, 0.6562, 0.0, 0.0, 0.0, 0.0, 0.1875, 0.6875, 0.1875, 0.6875, 0.0, 0.0, 0.2188, 0.7188, 0.1875, 0.7188, 0.25, 0.6562, 0.25, 0.6875, 0.0, 0.0, 0.0, 0.0, 0.25, 0.6875, 0.25, 0.7188, 0.2188, 0.7188, 0.0, 0.0, 0.25, 0.6562, 0.25, 0.6875, 0.25, 0.6875, 0.25, 0.6562, 0.1875, 0.6875, 0.1875, 0.6562, 0.1875, 0.6562, 0.1875, 0.6875, 0.1875, 0.7188, 0.1875, 0.6875, 0.1875, 0.6875, 0.1875, 0.7188, 0.25, 0.7188, 0.2188, 0.7188, 0.2188, 0.7188, 0.25, 0.7188, 0.125, 0.6875, 0.125, 0.75, 0.125, 0.75, 0.125, 0.6875, 0.5625, 0.25, 0.5, 0.25, 0.5, 0.25, 0.5625, 0.25, 0.875, 0.625, 0.875, 0.5625, 0.875, 0.5625, 0.875, 0.625, 0.875, 0.6875, 0.875, 0.625, 0.875, 0.625, 0.875, 0.6875, 0.5, 1.0, 0.5625, 1.0, 0.5625, 1.0, 0.5, 1.0, 0.4375, 1.0, 0.5, 1.0, 0.5, 1.0, 0.4375, 1.0, 0.125, 0.625, 0.125, 0.6875, 0.125, 0.6875, 0.125, 0.625, 0.625, 0.25, 0.5625, 0.25, 0.5625, 0.25, 0.625, 0.25, 0.125, 0.5625, 0.125, 0.625, 0.125, 0.625, 0.125, 0.5625, 0.875, 0.75, 0.875, 0.6875, 0.875, 0.6875, 0.875, 0.75, 0.4375, 0.25, 0.375, 0.25, 0.375, 0.25, 0.4375, 0.25, 0.375, 1.0, 0.4375, 1.0, 0.4375, 1.0, 0.375, 1.0, 0.875, 0.5625, 0.875, 0.5, 0.875, 0.5, 0.875, 0.5625, 0.125, 0.5, 0.125, 0.5625, 0.125, 0.5625, 0.125, 0.5, 0.5625, 1.0, 0.625, 1.0, 0.625, 1.0, 0.5625, 1.0, 0.5, 0.25, 0.4375, 0.25, 0.4375, 0.25, 0.5, 0.25, 0.5, 1.0, 0.5625, 1.0, 0.5625, 1.0, 0.5, 1.0, 0.875, 0.5625, 0.875, 0.5, 0.875, 0.5, 0.875, 0.5625, 0.125, 0.625, 0.125, 0.6875, 0.125, 0.6875, 0.125, 0.625, 0.625, 0.25, 0.5625, 0.25, 0.5625, 0.25, 0.625, 0.25, 0.4375, 0.25, 0.375, 0.25, 0.375, 0.25, 0.4375, 0.25, 0.125, 0.5625, 0.125, 0.625, 0.125, 0.625, 0.125, 0.5625, 0.875, 0.75, 0.875, 0.6875, 0.875, 0.6875, 0.875, 0.75, 0.4375, 1.0, 0.5, 1.0, 0.5, 1.0, 0.4375, 1.0, 0.375, 1.0, 0.4375, 1.0, 0.4375, 1.0, 0.375, 1.0, 0.875, 0.6875, 0.875, 0.625, 0.875, 0.625, 0.875, 0.6875, 0.125, 0.5, 0.125, 0.5625, 0.125, 0.5625, 0.125, 0.5, 0.5625, 0.25, 0.5, 0.25, 0.5, 0.25, 0.5625, 0.25, 0.5, 0.25, 0.4375, 0.25, 0.4375, 0.25, 0.5, 0.25, 0.125, 0.6875, 0.125, 0.75, 0.125, 0.75, 0.125, 0.6875, 0.875, 0.625, 0.875, 0.5625, 0.875, 0.5625, 0.875, 0.625, 0.5625, 1.0, 0.625, 1.0, 0.625, 1.0, 0.5625, 1.0, 0.875, 0.75, 0.875, 0.6875, 0.875, 0.6875, 0.875, 0.75, 0.125, 0.5625, 0.125, 0.625, 0.125, 0.625, 0.125, 0.5625, 0.375, 1.0, 0.4375, 1.0, 0.4375, 1.0, 0.375, 1.0, 0.4375, 1.0, 0.5, 1.0, 0.5, 1.0, 0.4375, 1.0, 0.125, 0.5, 0.125, 0.5625, 0.125, 0.5625, 0.125, 0.5, 0.875, 0.6875, 0.875, 0.625, 0.875, 0.625, 0.875, 0.6875, 0.5, 0.25, 0.4375, 0.25, 0.4375, 0.25, 0.5, 0.25, 0.5625, 0.25, 0.5, 0.25, 0.5, 0.25, 0.5625, 0.25, 0.125, 0.6875, 0.125, 0.75, 0.125, 0.75, 0.125, 0.6875, 0.875, 0.625, 0.875, 0.5625, 0.875, 0.5625, 0.875, 0.625, 0.5625, 1.0, 0.625, 1.0, 0.625, 1.0, 0.5625, 1.0, 0.5, 1.0, 0.5625, 1.0, 0.5625, 1.0, 0.5, 1.0, 0.875, 0.5625, 0.875, 0.5, 0.875, 0.5, 0.875, 0.5625, 0.125, 0.625, 0.125, 0.6875, 0.125, 0.6875, 0.125, 0.625, 0.625, 0.25, 0.5625, 0.25, 0.5625, 0.25, 0.625, 0.25, 0.4375, 0.25, 0.375, 0.25, 0.375, 0.25, 0.4375, 0.25, 0.5, 0.25, 0.4375, 0.25, 0.4375, 0.25, 0.5, 0.25, 0.5625, 0.25, 0.5, 0.25, 0.5, 0.25, 0.5625, 0.25, 0.125, 0.6875, 0.125, 0.75, 0.125, 0.75, 0.125, 0.6875, 0.875, 0.5625, 0.875, 0.625, 0.875, 0.5625, 0.5625, 1.0, 0.625, 1.0, 0.625, 1.0, 0.5625, 1.0, 0.5, 1.0, 0.5625, 1.0, 0.5625, 1.0, 0.5, 1.0, 0.125, 0.625, 0.125, 0.6875, 0.125, 0.6875, 0.125, 0.625, 0.625, 0.25, 0.5625, 0.25, 0.5625, 0.25, 0.625, 0.25, 0.4375, 0.25, 0.375, 0.25, 0.375, 0.25, 0.4375, 0.25, 0.875, 0.625, 0.875, 0.625, 0.875, 0.625, 0.875, 0.625, 0.125, 0.5625, 0.125, 0.625, 0.125, 0.625, 0.125, 0.5625, 0.375, 1.0, 0.4375, 1.0, 0.4375, 1.0, 0.375, 1.0, 0.4375, 1.0, 0.5, 1.0, 0.5, 1.0, 0.4375, 1.0, 0.125, 0.5, 0.125, 0.5625, 0.125, 0.5625, 0.125, 0.5, 0.875, 0.6875, 0.875, 0.625, 0.875, 0.625, 0.875, 0.6875, 0.125, 0.625, 0.125, 0.6875, 0.125, 0.6875, 0.125, 0.625, 0.875, 0.5625, 0.875, 0.5, 0.875, 0.5, 0.875, 0.5625, 0.625, 0.25, 0.5625, 0.25, 0.5625, 0.25, 0.625, 0.25, 0.5625, 1.0, 0.625, 1.0, 0.625, 1.0, 0.5625, 1.0, 0.875, 0.75, 0.875, 0.6875, 0.875, 0.6875, 0.875, 0.75, 0.5625, 0.25, 0.5, 0.25, 0.5, 0.25, 0.5625, 0.25, 0.125, 0.6875, 0.125, 0.75, 0.125, 0.75, 0.125, 0.6875, 0.375, 1.0, 0.4375, 1.0, 0.4375, 1.0, 0.375, 1.0, 0.875, 0.6875, 0.875, 0.625, 0.875, 0.625, 0.875, 0.6875, 0.125, 0.5, 0.125, 0.5625, 0.125, 0.5625, 0.125, 0.5, 0.4375, 1.0, 0.5, 1.0, 0.5, 1.0, 0.4375, 1.0, 0.5, 0.25, 0.4375, 0.25, 0.4375, 0.25, 0.5, 0.25, 0.125, 0.5625, 0.125, 0.625, 0.125, 0.625, 0.125, 0.5625, 0.875, 0.625, 0.875, 0.5625, 0.875, 0.5625, 0.875, 0.625, 0.5, 1.0, 0.5625, 1.0, 0.5625, 1.0, 0.5, 1.0, 0.4375, 0.25, 0.375, 0.25, 0.375, 0.25, 0.4375, 0.25, 0.5625, 0.1875, 0.625, 0.1875, 0.625, 0.25, 0.5625, 0.25, 0.4375, 0.1875, 0.5, 0.1875, 0.5, 0.25, 0.4375, 0.25, 0.5, 0.125, 0.5, 0.1875, 0.5, 0.1875, 0.5, 0.125, 0.5625, 0.0625, 0.625, 0.0625, 0.625, 0.125, 0.5625, 0.125, 0.5, 0.0625, 0.5625, 0.0625, 0.5625, 0.125, 0.5, 0.125, 0.5, 0.0, 0.5625, 0.0, 0.5625, 0.0625, 0.5, 0.0625, 0.5625, 0.0, 0.625, 0.0, 0.625, 0.0625, 0.5625, 0.0625, 0.5, 0.0625, 0.5, 0.125, 0.5, 0.125, 0.5, 0.0625, 0.375, 0.0, 0.4375, 0.0, 0.4375, 0.0625, 0.375, 0.0625, 0.4375, 0.0, 0.5, 0.0, 0.5, 0.0625, 0.4375, 0.0625, 0.375, 0.1875, 0.4375, 0.1875, 0.4375, 0.25, 0.375, 0.25, 0.4375, 0.0625, 0.5, 0.0625, 0.5, 0.0625, 0.4375, 0.0625, 0.5, 0.1875, 0.4375, 0.1875, 0.4375, 0.1875, 0.5, 0.1875, 0.5, 0.1875, 0.5625, 0.1875, 0.5625, 0.25, 0.5, 0.25, 0.5, 0.125, 0.5625, 0.125, 0.5625, 0.1875, 0.5, 0.1875, 0.5625, 0.125, 0.625, 0.125, 0.625, 0.1875, 0.5625, 0.1875, 0.5625, 1.0, 0.625, 1.0, 0.625, 1.0, 0.5625, 1.0, 0.875, 0.75, 0.875, 0.6875, 0.875, 0.6875, 0.875, 0.75, 0.875, 0.6875, 0.875, 0.625, 0.875, 0.625, 0.875, 0.6875, 0.875, 0.625, 0.875, 0.6875, 0.875, 0.6875, 0.875, 0.625, 0.875, 0.6875, 0.875, 0.75, 0.875, 0.75, 0.875, 0.6875, 0.625, 1.0, 0.5625, 1.0, 0.5625, 1.0, 0.625, 1.0, 0.875, 0.75, 0.875, 0.6875, 0.875, 0.6875, 0.875, 0.75, 0.5625, 1.0, 0.5625, 1.0, 0.5625, 1.0, 0.5625, 1.0, 0.875, 0.5625, 0.875, 0.5, 0.875, 0.5, 0.875, 0.5625, 0.625, 0.25, 0.5625, 0.25, 0.5625, 0.25, 0.625, 0.25, 0.5625, 0.25, 0.5625, 0.25, 0.5625, 0.25, 0.5625, 0.25, 0.875, 0.5625, 0.875, 0.5, 0.875, 0.5, 0.875, 0.5625, 0.5625, 0.25, 0.625, 0.25, 0.625, 0.25, 0.5625, 0.25, 0.875, 0.5, 0.875, 0.5625, 0.875, 0.5625, 0.875, 0.5, 0.875, 0.625, 0.875, 0.5625, 0.875, 0.5625, 0.875, 0.5625, 0.875, 0.5625, 0.875, 0.625, 0.875, 0.625, 0.4375, 0.0625, 0.5, 0.0625, 0.5, 0.125, 0.4375, 0.125, 0.375, 0.0625, 0.4375, 0.0625, 0.4375, 0.125, 0.375, 0.125, 0.375, 0.125, 0.4375, 0.125, 0.4375, 0.1875, 0.375, 0.1875, 0.4375, 0.125, 0.5, 0.125, 0.5, 0.1875, 0.4375, 0.1875, 0.4375, 0.1875, 0.375, 0.1875, 0.375, 0.1875, 0.4375, 0.1875, 0.125, 0.625, 0.125, 0.6875, 0.125, 0.6875, 0.125, 0.625, 0.125, 0.5625, 0.125, 0.625, 0.125, 0.625, 0.125, 0.5625, 0.375, 0.0625, 0.4375, 0.0625, 0.4375, 0.0625, 0.375, 0.0625, 0.5, 0.6875, 0.5, 0.625, 0.5, 0.625, 0.5, 0.6875, 0.5625, 0.5625, 0.625, 0.5625, 0.625, 0.5625, 0.5625, 0.5625, 0.625, 0.6875, 0.5625, 0.6875, 0.5625, 0.6875, 0.625, 0.6875, 0.5, 0.5625, 0.5625, 0.5625, 0.5625, 0.5625, 0.5, 0.5625, 0.625, 0.625, 0.625, 0.6875, 0.625, 0.6875, 0.625, 0.625, 0.5625, 0.5625, 0.625, 0.5625, 0.625, 0.5625, 0.5625, 0.5625, 0.625, 0.5625, 0.625, 0.625, 0.625, 0.625, 0.625, 0.5625, 0.625, 0.6875, 0.5625, 0.6875, 0.5625, 0.6875, 0.625, 0.6875, 0.625, 0.6875, 0.5625, 0.6875, 0.5625, 0.6875, 0.625, 0.6875, 0.5, 0.5625, 0.5625, 0.5625, 0.5625, 0.5625, 0.5, 0.5625, 0.5, 0.625, 0.5, 0.5625, 0.5, 0.5625, 0.5, 0.625, 0.625, 0.5625, 0.625, 0.625, 0.625, 0.625, 0.625, 0.5625, 0.625, 0.625, 0.625, 0.6875, 0.625, 0.6875, 0.625, 0.625, 0.5625, 0.6875, 0.5, 0.6875, 0.5, 0.6875, 0.5625, 0.6875, 0.625, 0.5625, 0.625, 0.625, 0.625, 0.625, 0.625, 0.5625, 0.5, 0.625, 0.5, 0.5625, 0.5, 0.5625, 0.5, 0.625, 0.5, 0.625, 0.5, 0.5625, 0.5, 0.5625, 0.5, 0.625, 0.625, 0.5625, 0.625, 0.625, 0.625, 0.625, 0.625, 0.5625, 0.5625, 0.6875, 0.5, 0.6875, 0.5, 0.6875, 0.5625, 0.6875, 0.625, 0.625, 0.625, 0.6875, 0.625, 0.6875, 0.625, 0.625, 0.5625, 0.5625, 0.625, 0.5625, 0.625, 0.5625, 0.5625, 0.5625, 0.5, 0.6875, 0.5, 0.625, 0.5, 0.625, 0.5, 0.6875, 0.625, 0.625, 0.625, 0.6875, 0.625, 0.6875, 0.625, 0.625, 0.5625, 0.6875, 0.5, 0.6875, 0.5, 0.6875, 0.5625, 0.6875, 0.625, 0.5625, 0.625, 0.625, 0.625, 0.625, 0.625, 0.5625, 0.5625, 0.6875, 0.5, 0.6875, 0.5, 0.6875, 0.5625, 0.6875, 0.625, 0.625, 0.625, 0.6875, 0.625, 0.6875, 0.625, 0.625, 0.5, 0.6875, 0.5, 0.625, 0.5, 0.625, 0.5, 0.6875, 0.5, 0.5625, 0.5625, 0.5625, 0.5625, 0.5625, 0.5, 0.5625, 0.625, 0.6875, 0.5625, 0.6875, 0.5625, 0.6875, 0.625, 0.6875, 0.5625, 0.5625, 0.625, 0.5625, 0.625, 0.5625, 0.5625, 0.5625, 0.5, 0.6875, 0.5, 0.625, 0.5, 0.625, 0.5, 0.6875, 0.5, 0.6875, 0.5, 0.625, 0.5, 0.625, 0.5, 0.6875, 0.5625, 0.5625, 0.625, 0.5625, 0.625, 0.5625, 0.5625, 0.5625, 0.625, 0.6875, 0.5625, 0.6875, 0.5625, 0.6875, 0.625, 0.6875, 0.5, 0.5625, 0.5625, 0.5625, 0.5625, 0.5625, 0.5, 0.5625, 0.5, 0.625, 0.5, 0.5625, 0.5, 0.5625, 0.5, 0.625, 0.5, 0.5625, 0.5625, 0.5625, 0.5625, 0.5625, 0.5, 0.5625, 0.625, 0.6875, 0.5625, 0.6875, 0.5625, 0.6875, 0.625, 0.6875, 0.5625, 0.5625, 0.625, 0.5625, 0.625, 0.5625, 0.5625, 0.5625, 0.625, 0.625, 0.625, 0.6875, 0.625, 0.6875, 0.625, 0.625, 0.5625, 0.6875, 0.5, 0.6875, 0.5, 0.6875, 0.5625, 0.6875, 0.625, 0.5625, 0.625, 0.625, 0.625, 0.625, 0.625, 0.5625, 0.5, 0.625, 0.5, 0.5625, 0.5, 0.5625, 0.5, 0.625, 0.5625, 0.5625, 0.625, 0.5625, 0.625, 0.5625, 0.5625, 0.5625, 0.5, 0.5625, 0.5625, 0.5625, 0.5625, 0.5625, 0.5, 0.5625, 0.5, 0.6875, 0.5, 0.625, 0.5, 0.625, 0.5, 0.6875, 0.5625, 0.6875, 0.5, 0.6875, 0.5, 0.6875, 0.5625, 0.6875, 0.5625, 0.6875, 0.5, 0.6875, 0.5, 0.6875, 0.5625, 0.6875, 0.625, 0.625, 0.625, 0.6875, 0.625, 0.6875, 0.625, 0.625, 0.5, 0.625, 0.5, 0.5625, 0.5, 0.5625, 0.5, 0.625, 0.625, 0.5625, 0.625, 0.625, 0.625, 0.625, 0.625, 0.5625, 0.625, 0.6875, 0.5625, 0.6875, 0.5625, 0.6875, 0.625, 0.6875, 0.625, 0.5625, 0.625, 0.625, 0.625, 0.625, 0.625, 0.5625, 0.5, 0.625, 0.5, 0.5625, 0.5, 0.5625, 0.5, 0.625, 0.625, 0.625, 0.625, 0.6875, 0.625, 0.6875, 0.625, 0.625, 0.5, 0.625, 0.5, 0.5625, 0.5, 0.5625, 0.5, 0.625, 0.625, 0.5625, 0.625, 0.625, 0.625, 0.625, 0.625, 0.5625, 0.625, 0.6875, 0.5625, 0.6875, 0.5625, 0.6875, 0.625, 0.6875, 0.5625, 0.5625, 0.625, 0.5625, 0.625, 0.5625, 0.5625, 0.5625, 0.5, 0.6875, 0.5, 0.625, 0.5, 0.625, 0.5, 0.6875, 0.5, 0.5625, 0.5625, 0.5625, 0.5625, 0.5625, 0.5, 0.5625, 0.5625, 0.5625, 0.625, 0.5625, 0.625, 0.5625, 0.5625, 0.5625, 0.625, 0.6875, 0.5625, 0.6875, 0.5625, 0.6875, 0.625, 0.6875, 0.5625, 0.5625, 0.625, 0.5625, 0.625, 0.5625, 0.5625, 0.5625, 0.5, 0.5625, 0.5625, 0.5625, 0.5625, 0.5625, 0.5, 0.5625, 0.5, 0.6875, 0.5, 0.625, 0.5, 0.625, 0.5, 0.6875, 0.5625, 0.6875, 0.5, 0.6875, 0.5, 0.6875, 0.5625, 0.6875, 0.625, 0.625, 0.625, 0.6875, 0.625, 0.6875, 0.625, 0.625, 0.5625, 0.6875, 0.5, 0.6875, 0.5, 0.6875, 0.5625, 0.6875, 0.5, 0.6875, 0.5, 0.625, 0.5, 0.625, 0.5, 0.6875, 0.5, 0.5625, 0.5625, 0.5625, 0.5625, 0.5625, 0.5, 0.5625, 0.5, 0.5625, 0.5625, 0.5625, 0.5625, 0.5625, 0.5, 0.5625, 0.5, 0.6875, 0.5, 0.625, 0.5, 0.625, 0.5, 0.6875, 0.5625, 0.6875, 0.5, 0.6875, 0.5, 0.6875, 0.5625, 0.6875, 0.625, 0.625, 0.625, 0.6875, 0.625, 0.6875, 0.625, 0.625, 0.625, 0.6875, 0.5625, 0.6875, 0.5625, 0.6875, 0.625, 0.6875, 0.625, 0.5625, 0.625, 0.625, 0.625, 0.625, 0.625, 0.5625, 0.5, 0.625, 0.5, 0.5625, 0.5, 0.5625, 0.5, 0.625, 0.625, 0.625, 0.625, 0.6875, 0.625, 0.6875, 0.625, 0.625, 0.625, 0.625, 0.625, 0.6875, 0.625, 0.6875, 0.625, 0.625, 0.5, 0.625, 0.5, 0.5625, 0.5, 0.5625, 0.5, 0.625, 0.625, 0.5625, 0.625, 0.625, 0.625, 0.625, 0.625, 0.5625, 0.625, 0.6875, 0.5625, 0.6875, 0.5625, 0.6875, 0.625, 0.6875, 0.5625, 0.5625, 0.625, 0.5625, 0.625, 0.5625, 0.5625, 0.5625, 0.625, 0.6875, 0.5625, 0.6875, 0.5625, 0.6875, 0.625, 0.6875, 0.625, 0.5625, 0.625, 0.625, 0.625, 0.625, 0.625, 0.5625, 0.5, 0.625, 0.5, 0.5625, 0.5, 0.5625, 0.5, 0.625, 0.625, 0.5625, 0.625, 0.625, 0.625, 0.625, 0.625, 0.5625, 0.625, 0.6875, 0.5625, 0.6875, 0.5625, 0.6875, 0.625, 0.6875, 0.5625, 0.5625, 0.625, 0.5625, 0.625, 0.5625, 0.5625, 0.5625, 0.5, 0.5625, 0.5625, 0.5625, 0.5625, 0.5625, 0.5, 0.5625, 0.5625, 0.6875, 0.5, 0.6875, 0.5, 0.6875, 0.5625, 0.6875, 0.5, 0.6875, 0.5, 0.625, 0.5, 0.625, 0.5, 0.6875, 0.5, 0.5625, 0.5625, 0.5625, 0.5625, 0.5625, 0.5, 0.5625, 0.5625, 0.5625, 0.625, 0.5625, 0.625, 0.5625, 0.5625, 0.5625, 0.625, 0.625, 0.625, 0.6875, 0.625, 0.6875, 0.625, 0.625, 0.5, 0.625, 0.5, 0.5625, 0.5, 0.5625, 0.5, 0.625, 0.625, 0.5625, 0.625, 0.625, 0.625, 0.625, 0.625, 0.5625, 0.625, 0.6875, 0.5625, 0.6875, 0.5625, 0.6875, 0.625, 0.6875, 0.5, 0.625, 0.5, 0.5625, 0.5, 0.5625, 0.5, 0.625, 0.625, 0.625, 0.625, 0.6875, 0.625, 0.6875, 0.625, 0.625, 0.5625, 0.6875, 0.5, 0.6875, 0.5, 0.6875, 0.5625, 0.6875, 0.5, 0.6875, 0.5, 0.625, 0.5, 0.625, 0.5, 0.6875, 0.625, 0.6875, 0.5625, 0.6875, 0.5625, 0.6875, 0.625, 0.6875, 0.5625, 0.5625, 0.625, 0.5625, 0.625, 0.5625, 0.5625, 0.5625, 0.5, 0.5625, 0.5625, 0.5625, 0.5625, 0.5625, 0.5, 0.5625, 0.5, 0.6875, 0.5, 0.625, 0.5, 0.625, 0.5, 0.6875, 0.5625, 0.6875, 0.5, 0.6875, 0.5, 0.6875, 0.5625, 0.6875, 0.5, 0.6875, 0.5, 0.625, 0.5, 0.625, 0.5, 0.6875, 0.5, 0.5625, 0.5625, 0.5625, 0.5625, 0.5625, 0.5, 0.5625, 0.5625, 0.5625, 0.625, 0.5625, 0.625, 0.5625, 0.5625, 0.5625, 0.5625, 0.5625, 0.625, 0.5625, 0.625, 0.5625, 0.5625, 0.5625, 0.5, 0.5625, 0.5625, 0.5625, 0.5625, 0.5625, 0.5, 0.5625, 0.5, 0.6875, 0.5, 0.625, 0.5, 0.625, 0.5, 0.6875, 0.5625, 0.6875, 0.5, 0.6875, 0.5, 0.6875, 0.5625, 0.6875, 0.625, 0.5625, 0.625, 0.625, 0.625, 0.625, 0.625, 0.5625, 0.5, 0.625, 0.5, 0.5625, 0.5, 0.5625, 0.5, 0.625, 0.625, 0.625, 0.625, 0.6875, 0.625, 0.6875, 0.625, 0.625, 0.5625, 0.6875, 0.5, 0.6875, 0.5, 0.6875, 0.5625, 0.6875, 0.5625, 0.6875, 0.5, 0.6875, 0.5, 0.6875, 0.5625, 0.6875, 0.625, 0.625, 0.625, 0.6875, 0.625, 0.6875, 0.625, 0.625, 0.5, 0.625, 0.5, 0.5625, 0.5, 0.5625, 0.5, 0.625, 0.625, 0.5625, 0.625, 0.625, 0.625, 0.625, 0.625, 0.5625, 0.625, 0.6875, 0.5625, 0.6875, 0.5625, 0.6875, 0.625, 0.6875, 0.625, 0.5625, 0.625, 0.625, 0.625, 0.625, 0.625, 0.5625, 0.5, 0.625, 0.5, 0.5625, 0.5, 0.5625, 0.5, 0.625, 0.625, 0.625, 0.625, 0.6875, 0.625, 0.6875, 0.625, 0.625, 0.625, 0.625, 0.625, 0.6875, 0.5625, 0.6875, 0.0, 0.0, 0.5, 0.625, 0.0, 0.0, 0.5625, 0.6875, 0.5, 0.6875, 0.5625, 0.5625, 0.625, 0.5625, 0.625, 0.625, 0.0, 0.0, 0.5, 0.5625, 0.5625, 0.5625, 0.0, 0.0, 0.5, 0.625, 0.5, 0.6875, 0.5, 0.625, 0.5, 0.625, 0.5, 0.6875, 0.5, 0.5625, 0.5625, 0.5625, 0.5625, 0.5625, 0.5, 0.5625, 0.5625, 0.5625, 0.625, 0.5625, 0.625, 0.5625, 0.5625, 0.5625, 0.625, 0.6875, 0.5625, 0.6875, 0.5625, 0.6875, 0.625, 0.6875])
me_cube_003.materials.append(mat_material)
me_cube_003.use_remesh_fix_poles = True
me_cube_003.use_remesh_preserve_attributes = False
me_cube_003.use_mirror_vertex_groups = False
me_cube_003.update()
me_cylinder = bpy.data.meshes.new('Cylinder')
me_cylinder.from_pydata([(0.0, 1.0, -1.0), (0.03561, 0.9924, -0.02564), (0.1951, 0.9808, -1.0), (0.2307, 0.9732, -0.02564), (0.3827, 0.9239, -1.0), (0.4183, 0.9162, -0.02564), (0.5556, 0.8315, -1.0), (0.5912, 0.8238, -0.02564), (0.7071, 0.7071, -1.0), (0.7427, 0.6995, -0.02564), (0.8315, 0.5556, -1.0), (0.8671, 0.5479, -0.02564), (0.9239, 0.3827, -1.0), (0.9595, 0.375, -0.02564), (0.9808, 0.1951, -1.0), (1.016, 0.1875, -0.02564), (1.0, 7.55e-08, -1.0), (1.036, -0.007634, -0.02564), (0.9808, -0.1951, -1.0), (1.016, -0.2027, -0.02564), (0.9239, -0.3827, -1.0), (0.9595, -0.3903, -0.02564), (0.8315, -0.5556, -1.0), (0.8671, -0.5632, -0.02564), (0.7071, -0.7071, -1.0), (0.7427, -0.7147, -0.02564), (0.5556, -0.8315, -1.0), (0.5912, -0.8391, -0.02564), (0.3827, -0.9239, -1.0), (0.4183, -0.9315, -0.02564), (0.1951, -0.9808, -1.0), (0.2307, -0.9884, -0.02564), (-3.258e-07, -1.0, -1.0), (0.03561, -1.008, -0.02564), (-0.1951, -0.9808, -1.0), (-0.1595, -0.9884, -0.02564), (-0.3827, -0.9239, -1.0), (-0.3471, -0.9315, -0.02564), (-0.5556, -0.8315, -1.0), (-0.52, -0.8391, -0.02564), (-0.7071, -0.7071, -1.0), (-0.6715, -0.7147, -0.02564), (-0.8315, -0.5556, -1.0), (-0.7959, -0.5632, -0.02564), (-0.9239, -0.3827, -1.0), (-0.8883, -0.3903, -0.02564), (-0.9808, -0.1951, -1.0), (-0.9452, -0.2027, -0.02564), (-1.0, 9.656e-07, -1.0), (-0.9644, -0.007633, -0.02564), (-0.9808, 0.1951, -1.0), (-0.9452, 0.1875, -0.02564), (-0.9239, 0.3827, -1.0), (-0.8883, 0.3751, -0.02564), (-0.8315, 0.5556, -1.0), (-0.7959, 0.5479, -0.02564), (-0.7071, 0.7071, -1.0), (-0.6715, 0.6995, -0.02564), (-0.5556, 0.8315, -1.0), (-0.52, 0.8238, -0.02564), (-0.3827, 0.9239, -1.0), (-0.3471, 0.9162, -0.02564), (-0.1951, 0.9808, -1.0), (-0.1595, 0.9732, -0.02564)], [], [(0, 1, 3, 2), (2, 3, 5, 4), (4, 5, 7, 6), (6, 7, 9, 8), (8, 9, 11, 10), (10, 11, 13, 12), (12, 13, 15, 14), (14, 15, 17, 16), (16, 17, 19, 18), (18, 19, 21, 20), (20, 21, 23, 22), (22, 23, 25, 24), (24, 25, 27, 26), (26, 27, 29, 28), (28, 29, 31, 30), (30, 31, 33, 32), (32, 33, 35, 34), (34, 35, 37, 36), (36, 37, 39, 38), (38, 39, 41, 40), (40, 41, 43, 42), (42, 43, 45, 44), (44, 45, 47, 46), (46, 47, 49, 48), (48, 49, 51, 50), (50, 51, 53, 52), (52, 53, 55, 54), (54, 55, 57, 56), (56, 57, 59, 58), (58, 59, 61, 60), (3, 1, 63, 61, 59, 57, 55, 53, 51, 49, 47, 45, 43, 41, 39, 37, 35, 33, 31, 29, 27, 25, 23, 21, 19, 17, 15, 13, 11, 9, 7, 5), (60, 61, 63, 62), (62, 63, 1, 0), (0, 2, 4, 6, 8, 10, 12, 14, 16, 18, 20, 22, 24, 26, 28, 30, 32, 34, 36, 38, 40, 42, 44, 46, 48, 50, 52, 54, 56, 58, 60, 62)])
_uv = me_cylinder.uv_layers.new(name='UVMap')
_uv.uv.foreach_set('vector', [1.0, 0.5, 1.0, 1.0, 0.9688, 1.0, 0.9688, 0.5, 0.9688, 0.5, 0.9688, 1.0, 0.9375, 1.0, 0.9375, 0.5, 0.9375, 0.5, 0.9375, 1.0, 0.9062, 1.0, 0.9062, 0.5, 0.9062, 0.5, 0.9062, 1.0, 0.875, 1.0, 0.875, 0.5, 0.875, 0.5, 0.875, 1.0, 0.8438, 1.0, 0.8438, 0.5, 0.8438, 0.5, 0.8438, 1.0, 0.8125, 1.0, 0.8125, 0.5, 0.8125, 0.5, 0.8125, 1.0, 0.7812, 1.0, 0.7812, 0.5, 0.7812, 0.5, 0.7812, 1.0, 0.75, 1.0, 0.75, 0.5, 0.75, 0.5, 0.75, 1.0, 0.7188, 1.0, 0.7188, 0.5, 0.7188, 0.5, 0.7188, 1.0, 0.6875, 1.0, 0.6875, 0.5, 0.6875, 0.5, 0.6875, 1.0, 0.6562, 1.0, 0.6562, 0.5, 0.6562, 0.5, 0.6562, 1.0, 0.625, 1.0, 0.625, 0.5, 0.625, 0.5, 0.625, 1.0, 0.5938, 1.0, 0.5938, 0.5, 0.5938, 0.5, 0.5938, 1.0, 0.5625, 1.0, 0.5625, 0.5, 0.5625, 0.5, 0.5625, 1.0, 0.5312, 1.0, 0.5312, 0.5, 0.5312, 0.5, 0.5312, 1.0, 0.5, 1.0, 0.5, 0.5, 0.5, 0.5, 0.5, 1.0, 0.4688, 1.0, 0.4688, 0.5, 0.4688, 0.5, 0.4688, 1.0, 0.4375, 1.0, 0.4375, 0.5, 0.4375, 0.5, 0.4375, 1.0, 0.4062, 1.0, 0.4062, 0.5, 0.4062, 0.5, 0.4062, 1.0, 0.375, 1.0, 0.375, 0.5, 0.375, 0.5, 0.375, 1.0, 0.3438, 1.0, 0.3438, 0.5, 0.3438, 0.5, 0.3438, 1.0, 0.3125, 1.0, 0.3125, 0.5, 0.3125, 0.5, 0.3125, 1.0, 0.2812, 1.0, 0.2812, 0.5, 0.2812, 0.5, 0.2812, 1.0, 0.25, 1.0, 0.25, 0.5, 0.25, 0.5, 0.25, 1.0, 0.2188, 1.0, 0.2188, 0.5, 0.2188, 0.5, 0.2188, 1.0, 0.1875, 1.0, 0.1875, 0.5, 0.1875, 0.5, 0.1875, 1.0, 0.1562, 1.0, 0.1562, 0.5, 0.1562, 0.5, 0.1562, 1.0, 0.125, 1.0, 0.125, 0.5, 0.125, 0.5, 0.125, 1.0, 0.09375, 1.0, 0.09375, 0.5, 0.09375, 0.5, 0.09375, 1.0, 0.0625, 1.0, 0.0625, 0.5, 0.2968, 0.4854, 0.25, 0.49, 0.2032, 0.4854, 0.1582, 0.4717, 0.1167, 0.4496, 0.08029, 0.4197, 0.05045, 0.3833, 0.02827, 0.3418, 0.01461, 0.2968, 0.01, 0.25, 0.01461, 0.2032, 0.02827, 0.1582, 0.05045, 0.1167, 0.08029, 0.08029, 0.1167, 0.05045, 0.1582, 0.02827, 0.2032, 0.01461, 0.25, 0.01, 0.2968, 0.01461, 0.3418, 0.02827, 0.3833, 0.05045, 0.4197, 0.08029, 0.4496, 0.1167, 0.4717, 0.1582, 0.4854, 0.2032, 0.49, 0.25, 0.4854, 0.2968, 0.4717, 0.3418, 0.4496, 0.3833, 0.4197, 0.4197, 0.3833, 0.4496, 0.3418, 0.4717, 0.0625, 0.5, 0.0625, 1.0, 0.03125, 1.0, 0.03125, 0.5, 0.03125, 0.5, 0.03125, 1.0, 0.0, 1.0, 0.0, 0.5, 0.75, 0.49, 0.7968, 0.4854, 0.8418, 0.4717, 0.8833, 0.4496, 0.9197, 0.4197, 0.9496, 0.3833, 0.9717, 0.3418, 0.9854, 0.2968, 0.99, 0.25, 0.9854, 0.2032, 0.9717, 0.1582, 0.9496, 0.1167, 0.9197, 0.08029, 0.8833, 0.05045, 0.8418, 0.02827, 0.7968, 0.01461, 0.75, 0.01, 0.7032, 0.01461, 0.6582, 0.02827, 0.6167, 0.05045, 0.5803, 0.08029, 0.5504, 0.1167, 0.5283, 0.1582, 0.5146, 0.2032, 0.51, 0.25, 0.5146, 0.2968, 0.5283, 0.3418, 0.5504, 0.3833, 0.5803, 0.4197, 0.6167, 0.4496, 0.6582, 0.4717, 0.7032, 0.4854])
me_cylinder.use_remesh_fix_poles = True
me_cylinder.use_remesh_preserve_attributes = False
me_cylinder.use_mirror_vertex_groups = False
me_cylinder.update()
me_cylinder_001 = bpy.data.meshes.new('Cylinder.001')
me_cylinder_001.from_pydata([(0.0, 1.0, -1.0), (0.03561, 0.9924, -0.02564), (0.1951, 0.9808, -1.0), (0.2307, 0.9732, -0.02564), (0.3827, 0.9239, -1.0), (0.4183, 0.9162, -0.02564), (0.5556, 0.8315, -1.0), (0.5912, 0.8238, -0.02564), (0.7071, 0.7071, -1.0), (0.7427, 0.6995, -0.02564), (0.8315, 0.5556, -1.0), (0.8671, 0.5479, -0.02564), (0.9239, 0.3827, -1.0), (0.9595, 0.375, -0.02564), (0.9808, 0.1951, -1.0), (1.016, 0.1875, -0.02564), (1.0, 7.55e-08, -1.0), (1.036, -0.007634, -0.02564), (0.9808, -0.1951, -1.0), (1.016, -0.2027, -0.02564), (0.9239, -0.3827, -1.0), (0.9595, -0.3903, -0.02564), (0.8315, -0.5556, -1.0), (0.8671, -0.5632, -0.02564), (0.7071, -0.7071, -1.0), (0.7427, -0.7147, -0.02564), (0.5556, -0.8315, -1.0), (0.5912, -0.8391, -0.02564), (0.3827, -0.9239, -1.0), (0.4183, -0.9315, -0.02564), (0.1951, -0.9808, -1.0), (0.2307, -0.9884, -0.02564), (-3.258e-07, -1.0, -1.0), (0.03561, -1.008, -0.02564), (-0.1951, -0.9808, -1.0), (-0.1595, -0.9884, -0.02564), (-0.3827, -0.9239, -1.0), (-0.3471, -0.9315, -0.02564), (-0.5556, -0.8315, -1.0), (-0.52, -0.8391, -0.02564), (-0.7071, -0.7071, -1.0), (-0.6715, -0.7147, -0.02564), (-0.8315, -0.5556, -1.0), (-0.7959, -0.5632, -0.02564), (-0.9239, -0.3827, -1.0), (-0.8883, -0.3903, -0.02564), (-0.9808, -0.1951, -1.0), (-0.9452, -0.2027, -0.02564), (-1.0, 9.656e-07, -1.0), (-0.9644, -0.007633, -0.02564), (-0.9808, 0.1951, -1.0), (-0.9452, 0.1875, -0.02564), (-0.9239, 0.3827, -1.0), (-0.8883, 0.3751, -0.02564), (-0.8315, 0.5556, -1.0), (-0.7959, 0.5479, -0.02564), (-0.7071, 0.7071, -1.0), (-0.6715, 0.6995, -0.02564), (-0.5556, 0.8315, -1.0), (-0.52, 0.8238, -0.02564), (-0.3827, 0.9239, -1.0), (-0.3471, 0.9162, -0.02564), (-0.1951, 0.9808, -1.0), (-0.1595, 0.9732, -0.02564)], [], [(0, 1, 3, 2), (2, 3, 5, 4), (4, 5, 7, 6), (6, 7, 9, 8), (8, 9, 11, 10), (10, 11, 13, 12), (12, 13, 15, 14), (14, 15, 17, 16), (16, 17, 19, 18), (18, 19, 21, 20), (20, 21, 23, 22), (22, 23, 25, 24), (24, 25, 27, 26), (26, 27, 29, 28), (28, 29, 31, 30), (30, 31, 33, 32), (32, 33, 35, 34), (34, 35, 37, 36), (36, 37, 39, 38), (38, 39, 41, 40), (40, 41, 43, 42), (42, 43, 45, 44), (44, 45, 47, 46), (46, 47, 49, 48), (48, 49, 51, 50), (50, 51, 53, 52), (52, 53, 55, 54), (54, 55, 57, 56), (56, 57, 59, 58), (58, 59, 61, 60), (3, 1, 63, 61, 59, 57, 55, 53, 51, 49, 47, 45, 43, 41, 39, 37, 35, 33, 31, 29, 27, 25, 23, 21, 19, 17, 15, 13, 11, 9, 7, 5), (60, 61, 63, 62), (62, 63, 1, 0), (0, 2, 4, 6, 8, 10, 12, 14, 16, 18, 20, 22, 24, 26, 28, 30, 32, 34, 36, 38, 40, 42, 44, 46, 48, 50, 52, 54, 56, 58, 60, 62)])
_uv = me_cylinder_001.uv_layers.new(name='UVMap')
_uv.uv.foreach_set('vector', [1.0, 0.5, 1.0, 1.0, 0.9688, 1.0, 0.9688, 0.5, 0.9688, 0.5, 0.9688, 1.0, 0.9375, 1.0, 0.9375, 0.5, 0.9375, 0.5, 0.9375, 1.0, 0.9062, 1.0, 0.9062, 0.5, 0.9062, 0.5, 0.9062, 1.0, 0.875, 1.0, 0.875, 0.5, 0.875, 0.5, 0.875, 1.0, 0.8438, 1.0, 0.8438, 0.5, 0.8438, 0.5, 0.8438, 1.0, 0.8125, 1.0, 0.8125, 0.5, 0.8125, 0.5, 0.8125, 1.0, 0.7812, 1.0, 0.7812, 0.5, 0.7812, 0.5, 0.7812, 1.0, 0.75, 1.0, 0.75, 0.5, 0.75, 0.5, 0.75, 1.0, 0.7188, 1.0, 0.7188, 0.5, 0.7188, 0.5, 0.7188, 1.0, 0.6875, 1.0, 0.6875, 0.5, 0.6875, 0.5, 0.6875, 1.0, 0.6562, 1.0, 0.6562, 0.5, 0.6562, 0.5, 0.6562, 1.0, 0.625, 1.0, 0.625, 0.5, 0.625, 0.5, 0.625, 1.0, 0.5938, 1.0, 0.5938, 0.5, 0.5938, 0.5, 0.5938, 1.0, 0.5625, 1.0, 0.5625, 0.5, 0.5625, 0.5, 0.5625, 1.0, 0.5312, 1.0, 0.5312, 0.5, 0.5312, 0.5, 0.5312, 1.0, 0.5, 1.0, 0.5, 0.5, 0.5, 0.5, 0.5, 1.0, 0.4688, 1.0, 0.4688, 0.5, 0.4688, 0.5, 0.4688, 1.0, 0.4375, 1.0, 0.4375, 0.5, 0.4375, 0.5, 0.4375, 1.0, 0.4062, 1.0, 0.4062, 0.5, 0.4062, 0.5, 0.4062, 1.0, 0.375, 1.0, 0.375, 0.5, 0.375, 0.5, 0.375, 1.0, 0.3438, 1.0, 0.3438, 0.5, 0.3438, 0.5, 0.3438, 1.0, 0.3125, 1.0, 0.3125, 0.5, 0.3125, 0.5, 0.3125, 1.0, 0.2812, 1.0, 0.2812, 0.5, 0.2812, 0.5, 0.2812, 1.0, 0.25, 1.0, 0.25, 0.5, 0.25, 0.5, 0.25, 1.0, 0.2188, 1.0, 0.2188, 0.5, 0.2188, 0.5, 0.2188, 1.0, 0.1875, 1.0, 0.1875, 0.5, 0.1875, 0.5, 0.1875, 1.0, 0.1562, 1.0, 0.1562, 0.5, 0.1562, 0.5, 0.1562, 1.0, 0.125, 1.0, 0.125, 0.5, 0.125, 0.5, 0.125, 1.0, 0.09375, 1.0, 0.09375, 0.5, 0.09375, 0.5, 0.09375, 1.0, 0.0625, 1.0, 0.0625, 0.5, 0.2968, 0.4854, 0.25, 0.49, 0.2032, 0.4854, 0.1582, 0.4717, 0.1167, 0.4496, 0.08029, 0.4197, 0.05045, 0.3833, 0.02827, 0.3418, 0.01461, 0.2968, 0.01, 0.25, 0.01461, 0.2032, 0.02827, 0.1582, 0.05045, 0.1167, 0.08029, 0.08029, 0.1167, 0.05045, 0.1582, 0.02827, 0.2032, 0.01461, 0.25, 0.01, 0.2968, 0.01461, 0.3418, 0.02827, 0.3833, 0.05045, 0.4197, 0.08029, 0.4496, 0.1167, 0.4717, 0.1582, 0.4854, 0.2032, 0.49, 0.25, 0.4854, 0.2968, 0.4717, 0.3418, 0.4496, 0.3833, 0.4197, 0.4197, 0.3833, 0.4496, 0.3418, 0.4717, 0.0625, 0.5, 0.0625, 1.0, 0.03125, 1.0, 0.03125, 0.5, 0.03125, 0.5, 0.03125, 1.0, 0.0, 1.0, 0.0, 0.5, 0.75, 0.49, 0.7968, 0.4854, 0.8418, 0.4717, 0.8833, 0.4496, 0.9197, 0.4197, 0.9496, 0.3833, 0.9717, 0.3418, 0.9854, 0.2968, 0.99, 0.25, 0.9854, 0.2032, 0.9717, 0.1582, 0.9496, 0.1167, 0.9197, 0.08029, 0.8833, 0.05045, 0.8418, 0.02827, 0.7968, 0.01461, 0.75, 0.01, 0.7032, 0.01461, 0.6582, 0.02827, 0.6167, 0.05045, 0.5803, 0.08029, 0.5504, 0.1167, 0.5283, 0.1582, 0.5146, 0.2032, 0.51, 0.25, 0.5146, 0.2968, 0.5283, 0.3418, 0.5504, 0.3833, 0.5803, 0.4197, 0.6167, 0.4496, 0.6582, 0.4717, 0.7032, 0.4854])
me_cylinder_001.use_remesh_fix_poles = True
me_cylinder_001.use_remesh_preserve_attributes = False
me_cylinder_001.use_mirror_vertex_groups = False
me_cylinder_001.update()
me_cylinder_002 = bpy.data.meshes.new('Cylinder.002')
me_cylinder_002.from_pydata([(0.0, 1.0, -1.0), (0.03561, 0.9924, -0.02564), (0.1951, 0.9808, -1.0), (0.2307, 0.9732, -0.02564), (0.3827, 0.9239, -1.0), (0.4183, 0.9162, -0.02564), (0.5556, 0.8315, -1.0), (0.5912, 0.8238, -0.02564), (0.7071, 0.7071, -1.0), (0.7427, 0.6995, -0.02564), (0.8315, 0.5556, -1.0), (0.8671, 0.5479, -0.02564), (0.9239, 0.3827, -1.0), (0.9595, 0.375, -0.02564), (0.9808, 0.1951, -1.0), (1.016, 0.1875, -0.02564), (1.0, 7.55e-08, -1.0), (1.036, -0.007634, -0.02564), (0.9808, -0.1951, -1.0), (1.016, -0.2027, -0.02564), (0.9239, -0.3827, -1.0), (0.9595, -0.3903, -0.02564), (0.8315, -0.5556, -1.0), (0.8671, -0.5632, -0.02564), (0.7071, -0.7071, -1.0), (0.7427, -0.7147, -0.02564), (0.5556, -0.8315, -1.0), (0.5912, -0.8391, -0.02564), (0.3827, -0.9239, -1.0), (0.4183, -0.9315, -0.02564), (0.1951, -0.9808, -1.0), (0.2307, -0.9884, -0.02564), (-3.258e-07, -1.0, -1.0), (0.03561, -1.008, -0.02564), (-0.1951, -0.9808, -1.0), (-0.1595, -0.9884, -0.02564), (-0.3827, -0.9239, -1.0), (-0.3471, -0.9315, -0.02564), (-0.5556, -0.8315, -1.0), (-0.52, -0.8391, -0.02564), (-0.7071, -0.7071, -1.0), (-0.6715, -0.7147, -0.02564), (-0.8315, -0.5556, -1.0), (-0.7959, -0.5632, -0.02564), (-0.9239, -0.3827, -1.0), (-0.8883, -0.3903, -0.02564), (-0.9808, -0.1951, -1.0), (-0.9452, -0.2027, -0.02564), (-1.0, 9.656e-07, -1.0), (-0.9644, -0.007633, -0.02564), (-0.9808, 0.1951, -1.0), (-0.9452, 0.1875, -0.02564), (-0.9239, 0.3827, -1.0), (-0.8883, 0.3751, -0.02564), (-0.8315, 0.5556, -1.0), (-0.7959, 0.5479, -0.02564), (-0.7071, 0.7071, -1.0), (-0.6715, 0.6995, -0.02564), (-0.5556, 0.8315, -1.0), (-0.52, 0.8238, -0.02564), (-0.3827, 0.9239, -1.0), (-0.3471, 0.9162, -0.02564), (-0.1951, 0.9808, -1.0), (-0.1595, 0.9732, -0.02564)], [], [(0, 1, 3, 2), (2, 3, 5, 4), (4, 5, 7, 6), (6, 7, 9, 8), (8, 9, 11, 10), (10, 11, 13, 12), (12, 13, 15, 14), (14, 15, 17, 16), (16, 17, 19, 18), (18, 19, 21, 20), (20, 21, 23, 22), (22, 23, 25, 24), (24, 25, 27, 26), (26, 27, 29, 28), (28, 29, 31, 30), (30, 31, 33, 32), (32, 33, 35, 34), (34, 35, 37, 36), (36, 37, 39, 38), (38, 39, 41, 40), (40, 41, 43, 42), (42, 43, 45, 44), (44, 45, 47, 46), (46, 47, 49, 48), (48, 49, 51, 50), (50, 51, 53, 52), (52, 53, 55, 54), (54, 55, 57, 56), (56, 57, 59, 58), (58, 59, 61, 60), (3, 1, 63, 61, 59, 57, 55, 53, 51, 49, 47, 45, 43, 41, 39, 37, 35, 33, 31, 29, 27, 25, 23, 21, 19, 17, 15, 13, 11, 9, 7, 5), (60, 61, 63, 62), (62, 63, 1, 0), (0, 2, 4, 6, 8, 10, 12, 14, 16, 18, 20, 22, 24, 26, 28, 30, 32, 34, 36, 38, 40, 42, 44, 46, 48, 50, 52, 54, 56, 58, 60, 62)])
_uv = me_cylinder_002.uv_layers.new(name='UVMap')
_uv.uv.foreach_set('vector', [1.0, 0.5, 1.0, 1.0, 0.9688, 1.0, 0.9688, 0.5, 0.9688, 0.5, 0.9688, 1.0, 0.9375, 1.0, 0.9375, 0.5, 0.9375, 0.5, 0.9375, 1.0, 0.9062, 1.0, 0.9062, 0.5, 0.9062, 0.5, 0.9062, 1.0, 0.875, 1.0, 0.875, 0.5, 0.875, 0.5, 0.875, 1.0, 0.8438, 1.0, 0.8438, 0.5, 0.8438, 0.5, 0.8438, 1.0, 0.8125, 1.0, 0.8125, 0.5, 0.8125, 0.5, 0.8125, 1.0, 0.7812, 1.0, 0.7812, 0.5, 0.7812, 0.5, 0.7812, 1.0, 0.75, 1.0, 0.75, 0.5, 0.75, 0.5, 0.75, 1.0, 0.7188, 1.0, 0.7188, 0.5, 0.7188, 0.5, 0.7188, 1.0, 0.6875, 1.0, 0.6875, 0.5, 0.6875, 0.5, 0.6875, 1.0, 0.6562, 1.0, 0.6562, 0.5, 0.6562, 0.5, 0.6562, 1.0, 0.625, 1.0, 0.625, 0.5, 0.625, 0.5, 0.625, 1.0, 0.5938, 1.0, 0.5938, 0.5, 0.5938, 0.5, 0.5938, 1.0, 0.5625, 1.0, 0.5625, 0.5, 0.5625, 0.5, 0.5625, 1.0, 0.5312, 1.0, 0.5312, 0.5, 0.5312, 0.5, 0.5312, 1.0, 0.5, 1.0, 0.5, 0.5, 0.5, 0.5, 0.5, 1.0, 0.4688, 1.0, 0.4688, 0.5, 0.4688, 0.5, 0.4688, 1.0, 0.4375, 1.0, 0.4375, 0.5, 0.4375, 0.5, 0.4375, 1.0, 0.4062, 1.0, 0.4062, 0.5, 0.4062, 0.5, 0.4062, 1.0, 0.375, 1.0, 0.375, 0.5, 0.375, 0.5, 0.375, 1.0, 0.3438, 1.0, 0.3438, 0.5, 0.3438, 0.5, 0.3438, 1.0, 0.3125, 1.0, 0.3125, 0.5, 0.3125, 0.5, 0.3125, 1.0, 0.2812, 1.0, 0.2812, 0.5, 0.2812, 0.5, 0.2812, 1.0, 0.25, 1.0, 0.25, 0.5, 0.25, 0.5, 0.25, 1.0, 0.2188, 1.0, 0.2188, 0.5, 0.2188, 0.5, 0.2188, 1.0, 0.1875, 1.0, 0.1875, 0.5, 0.1875, 0.5, 0.1875, 1.0, 0.1562, 1.0, 0.1562, 0.5, 0.1562, 0.5, 0.1562, 1.0, 0.125, 1.0, 0.125, 0.5, 0.125, 0.5, 0.125, 1.0, 0.09375, 1.0, 0.09375, 0.5, 0.09375, 0.5, 0.09375, 1.0, 0.0625, 1.0, 0.0625, 0.5, 0.2968, 0.4854, 0.25, 0.49, 0.2032, 0.4854, 0.1582, 0.4717, 0.1167, 0.4496, 0.08029, 0.4197, 0.05045, 0.3833, 0.02827, 0.3418, 0.01461, 0.2968, 0.01, 0.25, 0.01461, 0.2032, 0.02827, 0.1582, 0.05045, 0.1167, 0.08029, 0.08029, 0.1167, 0.05045, 0.1582, 0.02827, 0.2032, 0.01461, 0.25, 0.01, 0.2968, 0.01461, 0.3418, 0.02827, 0.3833, 0.05045, 0.4197, 0.08029, 0.4496, 0.1167, 0.4717, 0.1582, 0.4854, 0.2032, 0.49, 0.25, 0.4854, 0.2968, 0.4717, 0.3418, 0.4496, 0.3833, 0.4197, 0.4197, 0.3833, 0.4496, 0.3418, 0.4717, 0.0625, 0.5, 0.0625, 1.0, 0.03125, 1.0, 0.03125, 0.5, 0.03125, 0.5, 0.03125, 1.0, 0.0, 1.0, 0.0, 0.5, 0.75, 0.49, 0.7968, 0.4854, 0.8418, 0.4717, 0.8833, 0.4496, 0.9197, 0.4197, 0.9496, 0.3833, 0.9717, 0.3418, 0.9854, 0.2968, 0.99, 0.25, 0.9854, 0.2032, 0.9717, 0.1582, 0.9496, 0.1167, 0.9197, 0.08029, 0.8833, 0.05045, 0.8418, 0.02827, 0.7968, 0.01461, 0.75, 0.01, 0.7032, 0.01461, 0.6582, 0.02827, 0.6167, 0.05045, 0.5803, 0.08029, 0.5504, 0.1167, 0.5283, 0.1582, 0.5146, 0.2032, 0.51, 0.25, 0.5146, 0.2968, 0.5283, 0.3418, 0.5504, 0.3833, 0.5803, 0.4197, 0.6167, 0.4496, 0.6582, 0.4717, 0.7032, 0.4854])
me_cylinder_002.use_remesh_fix_poles = True
me_cylinder_002.use_remesh_preserve_attributes = False
me_cylinder_002.use_mirror_vertex_groups = False
me_cylinder_002.update()
me_cylinder_003 = bpy.data.meshes.new('Cylinder.003')
me_cylinder_003.from_pydata([(0.0, 1.0, -1.0), (0.03561, 0.9924, -0.02564), (0.1951, 0.9808, -1.0), (0.2307, 0.9732, -0.02564), (0.3827, 0.9239, -1.0), (0.4183, 0.9162, -0.02564), (0.5556, 0.8315, -1.0), (0.5912, 0.8238, -0.02564), (0.7071, 0.7071, -1.0), (0.7427, 0.6995, -0.02564), (0.8315, 0.5556, -1.0), (0.8671, 0.5479, -0.02564), (0.9239, 0.3827, -1.0), (0.9595, 0.375, -0.02564), (0.9808, 0.1951, -1.0), (1.016, 0.1875, -0.02564), (1.0, 7.55e-08, -1.0), (1.036, -0.007634, -0.02564), (0.9808, -0.1951, -1.0), (1.016, -0.2027, -0.02564), (0.9239, -0.3827, -1.0), (0.9595, -0.3903, -0.02564), (0.8315, -0.5556, -1.0), (0.8671, -0.5632, -0.02564), (0.7071, -0.7071, -1.0), (0.7427, -0.7147, -0.02564), (0.5556, -0.8315, -1.0), (0.5912, -0.8391, -0.02564), (0.3827, -0.9239, -1.0), (0.4183, -0.9315, -0.02564), (0.1951, -0.9808, -1.0), (0.2307, -0.9884, -0.02564), (-3.258e-07, -1.0, -1.0), (0.03561, -1.008, -0.02564), (-0.1951, -0.9808, -1.0), (-0.1595, -0.9884, -0.02564), (-0.3827, -0.9239, -1.0), (-0.3471, -0.9315, -0.02564), (-0.5556, -0.8315, -1.0), (-0.52, -0.8391, -0.02564), (-0.7071, -0.7071, -1.0), (-0.6715, -0.7147, -0.02564), (-0.8315, -0.5556, -1.0), (-0.7959, -0.5632, -0.02564), (-0.9239, -0.3827, -1.0), (-0.8883, -0.3903, -0.02564), (-0.9808, -0.1951, -1.0), (-0.9452, -0.2027, -0.02564), (-1.0, 9.656e-07, -1.0), (-0.9644, -0.007633, -0.02564), (-0.9808, 0.1951, -1.0), (-0.9452, 0.1875, -0.02564), (-0.9239, 0.3827, -1.0), (-0.8883, 0.3751, -0.02564), (-0.8315, 0.5556, -1.0), (-0.7959, 0.5479, -0.02564), (-0.7071, 0.7071, -1.0), (-0.6715, 0.6995, -0.02564), (-0.5556, 0.8315, -1.0), (-0.52, 0.8238, -0.02564), (-0.3827, 0.9239, -1.0), (-0.3471, 0.9162, -0.02564), (-0.1951, 0.9808, -1.0), (-0.1595, 0.9732, -0.02564)], [], [(0, 1, 3, 2), (2, 3, 5, 4), (4, 5, 7, 6), (6, 7, 9, 8), (8, 9, 11, 10), (10, 11, 13, 12), (12, 13, 15, 14), (14, 15, 17, 16), (16, 17, 19, 18), (18, 19, 21, 20), (20, 21, 23, 22), (22, 23, 25, 24), (24, 25, 27, 26), (26, 27, 29, 28), (28, 29, 31, 30), (30, 31, 33, 32), (32, 33, 35, 34), (34, 35, 37, 36), (36, 37, 39, 38), (38, 39, 41, 40), (40, 41, 43, 42), (42, 43, 45, 44), (44, 45, 47, 46), (46, 47, 49, 48), (48, 49, 51, 50), (50, 51, 53, 52), (52, 53, 55, 54), (54, 55, 57, 56), (56, 57, 59, 58), (58, 59, 61, 60), (3, 1, 63, 61, 59, 57, 55, 53, 51, 49, 47, 45, 43, 41, 39, 37, 35, 33, 31, 29, 27, 25, 23, 21, 19, 17, 15, 13, 11, 9, 7, 5), (60, 61, 63, 62), (62, 63, 1, 0), (0, 2, 4, 6, 8, 10, 12, 14, 16, 18, 20, 22, 24, 26, 28, 30, 32, 34, 36, 38, 40, 42, 44, 46, 48, 50, 52, 54, 56, 58, 60, 62)])
_uv = me_cylinder_003.uv_layers.new(name='UVMap')
_uv.uv.foreach_set('vector', [1.0, 0.5, 1.0, 1.0, 0.9688, 1.0, 0.9688, 0.5, 0.9688, 0.5, 0.9688, 1.0, 0.9375, 1.0, 0.9375, 0.5, 0.9375, 0.5, 0.9375, 1.0, 0.9062, 1.0, 0.9062, 0.5, 0.9062, 0.5, 0.9062, 1.0, 0.875, 1.0, 0.875, 0.5, 0.875, 0.5, 0.875, 1.0, 0.8438, 1.0, 0.8438, 0.5, 0.8438, 0.5, 0.8438, 1.0, 0.8125, 1.0, 0.8125, 0.5, 0.8125, 0.5, 0.8125, 1.0, 0.7812, 1.0, 0.7812, 0.5, 0.7812, 0.5, 0.7812, 1.0, 0.75, 1.0, 0.75, 0.5, 0.75, 0.5, 0.75, 1.0, 0.7188, 1.0, 0.7188, 0.5, 0.7188, 0.5, 0.7188, 1.0, 0.6875, 1.0, 0.6875, 0.5, 0.6875, 0.5, 0.6875, 1.0, 0.6562, 1.0, 0.6562, 0.5, 0.6562, 0.5, 0.6562, 1.0, 0.625, 1.0, 0.625, 0.5, 0.625, 0.5, 0.625, 1.0, 0.5938, 1.0, 0.5938, 0.5, 0.5938, 0.5, 0.5938, 1.0, 0.5625, 1.0, 0.5625, 0.5, 0.5625, 0.5, 0.5625, 1.0, 0.5312, 1.0, 0.5312, 0.5, 0.5312, 0.5, 0.5312, 1.0, 0.5, 1.0, 0.5, 0.5, 0.5, 0.5, 0.5, 1.0, 0.4688, 1.0, 0.4688, 0.5, 0.4688, 0.5, 0.4688, 1.0, 0.4375, 1.0, 0.4375, 0.5, 0.4375, 0.5, 0.4375, 1.0, 0.4062, 1.0, 0.4062, 0.5, 0.4062, 0.5, 0.4062, 1.0, 0.375, 1.0, 0.375, 0.5, 0.375, 0.5, 0.375, 1.0, 0.3438, 1.0, 0.3438, 0.5, 0.3438, 0.5, 0.3438, 1.0, 0.3125, 1.0, 0.3125, 0.5, 0.3125, 0.5, 0.3125, 1.0, 0.2812, 1.0, 0.2812, 0.5, 0.2812, 0.5, 0.2812, 1.0, 0.25, 1.0, 0.25, 0.5, 0.25, 0.5, 0.25, 1.0, 0.2188, 1.0, 0.2188, 0.5, 0.2188, 0.5, 0.2188, 1.0, 0.1875, 1.0, 0.1875, 0.5, 0.1875, 0.5, 0.1875, 1.0, 0.1562, 1.0, 0.1562, 0.5, 0.1562, 0.5, 0.1562, 1.0, 0.125, 1.0, 0.125, 0.5, 0.125, 0.5, 0.125, 1.0, 0.09375, 1.0, 0.09375, 0.5, 0.09375, 0.5, 0.09375, 1.0, 0.0625, 1.0, 0.0625, 0.5, 0.2968, 0.4854, 0.25, 0.49, 0.2032, 0.4854, 0.1582, 0.4717, 0.1167, 0.4496, 0.08029, 0.4197, 0.05045, 0.3833, 0.02827, 0.3418, 0.01461, 0.2968, 0.01, 0.25, 0.01461, 0.2032, 0.02827, 0.1582, 0.05045, 0.1167, 0.08029, 0.08029, 0.1167, 0.05045, 0.1582, 0.02827, 0.2032, 0.01461, 0.25, 0.01, 0.2968, 0.01461, 0.3418, 0.02827, 0.3833, 0.05045, 0.4197, 0.08029, 0.4496, 0.1167, 0.4717, 0.1582, 0.4854, 0.2032, 0.49, 0.25, 0.4854, 0.2968, 0.4717, 0.3418, 0.4496, 0.3833, 0.4197, 0.4197, 0.3833, 0.4496, 0.3418, 0.4717, 0.0625, 0.5, 0.0625, 1.0, 0.03125, 1.0, 0.03125, 0.5, 0.03125, 0.5, 0.03125, 1.0, 0.0, 1.0, 0.0, 0.5, 0.75, 0.49, 0.7968, 0.4854, 0.8418, 0.4717, 0.8833, 0.4496, 0.9197, 0.4197, 0.9496, 0.3833, 0.9717, 0.3418, 0.9854, 0.2968, 0.99, 0.25, 0.9854, 0.2032, 0.9717, 0.1582, 0.9496, 0.1167, 0.9197, 0.08029, 0.8833, 0.05045, 0.8418, 0.02827, 0.7968, 0.01461, 0.75, 0.01, 0.7032, 0.01461, 0.6582, 0.02827, 0.6167, 0.05045, 0.5803, 0.08029, 0.5504, 0.1167, 0.5283, 0.1582, 0.5146, 0.2032, 0.51, 0.25, 0.5146, 0.2968, 0.5283, 0.3418, 0.5504, 0.3833, 0.5803, 0.4197, 0.6167, 0.4496, 0.6582, 0.4717, 0.7032, 0.4854])
me_cylinder_003.use_remesh_fix_poles = True
me_cylinder_003.use_remesh_preserve_attributes = False
me_cylinder_003.use_mirror_vertex_groups = False
me_cylinder_003.update()

# ---- objects
ob_skateboard = bpy.data.objects.new('Skateboard', me_cube)
ob_catbody = bpy.data.objects.new('Catbody', me_cube_003)
ob_cylinder = bpy.data.objects.new('Cylinder', me_cylinder)
ob_cylinder_001 = bpy.data.objects.new('Cylinder.001', me_cylinder_001)
ob_cylinder_002 = bpy.data.objects.new('Cylinder.002', me_cylinder_002)
ob_cylinder_003 = bpy.data.objects.new('Cylinder.003', me_cylinder_003)

# ---- transforms, parenting, visibility, modifiers, constraints
ob_skateboard.location = (0.0, 0.0, 0.0)
ob_skateboard.lock_rotations_4d = False
ob_skateboard.empty_display_type = 'ARROWS'
ob_skateboard.lineart.crease_threshold = 0.0
ob_catbody.location = (-0.5161, -0.04185, 2.31)
ob_catbody.lineart.crease_threshold = 0.0
ob_cylinder.location = (0.3796, -0.489, 0.3667)
ob_cylinder.rotation_euler = (1.571, -0.2054, 0.03545)
ob_cylinder.scale = (-0.2897, -0.2897, -0.2897)
ob_cylinder.lineart.crease_threshold = 0.0
ob_cylinder_001.location = (0.3718, 0.8091, 0.3746)
ob_cylinder_001.rotation_euler = (1.571, -0.2054, 0.03545)
ob_cylinder_001.scale = (-0.2897, -0.2897, -0.2897)
ob_cylinder_001.lineart.crease_threshold = 0.0
ob_cylinder_002.location = (-2.971, 0.7992, 0.3815)
ob_cylinder_002.rotation_euler = (1.571, -0.2054, 0.03545)
ob_cylinder_002.scale = (-0.2897, -0.2897, -0.2897)
ob_cylinder_002.lineart.crease_threshold = 0.0
ob_cylinder_003.location = (-2.957, -0.4867, 0.3761)
ob_cylinder_003.rotation_euler = (1.571, -0.2054, 0.03545)
ob_cylinder_003.scale = (-0.2897, -0.2897, -0.2897)
ob_cylinder_003.lineart.crease_threshold = 0.0

# ---- collection membership
col_collection.objects.link(ob_skateboard)
col_collection.objects.link(ob_catbody)
col_collection.objects.link(ob_cylinder)
col_collection.objects.link(ob_cylinder_001)
col_collection.objects.link(ob_cylinder_002)
col_collection.objects.link(ob_cylinder_003)

# ---- scene / render settings (as saved in the file)
scene.frame_start = 1; scene.frame_end = 250; scene.frame_set(1)
scene.render.engine = 'BLENDER_EEVEE_NEXT'
scene.cycles.use_denoising = False
scene.cycles.samples = 128
scene.cycles.sampling_pattern = 'TABULATED_SOBOL'
scene.cycles.use_adaptive_sampling = False
scene.cycles.use_light_tree = False
scene.view_settings.view_transform = 'Filmic'
bpy.context.view_layer.update()

# ---- added for rendering (the .blend has no active camera and no usable light): camera, sun
cam_auto = bpy.data.cameras.new('AutoCamera')
cam_auto.lens = 50.0
cam_auto.sensor_width = 36.0
cam_auto.clip_end = 1000.0
ob_auto_camera = bpy.data.objects.new('AutoCamera', cam_auto)
scene.collection.objects.link(ob_auto_camera)
ob_auto_camera.location = (5.42514, -7.92964, 7.58988)
ob_auto_camera.rotation_euler = (1.09748, -7.21219e-08, 0.694738)
scene.camera = ob_auto_camera
light_auto_sun = bpy.data.lights.new('AutoSun', 'SUN')
light_auto_sun.energy = 3.0
light_auto_sun.angle = 0.0523599
ob_auto_sun = bpy.data.objects.new('AutoSun', light_auto_sun)
scene.collection.objects.link(ob_auto_sun)
ob_auto_sun.rotation_euler = (0.872665, 0.174533, 0.523599)
bpy.context.view_layer.update()
